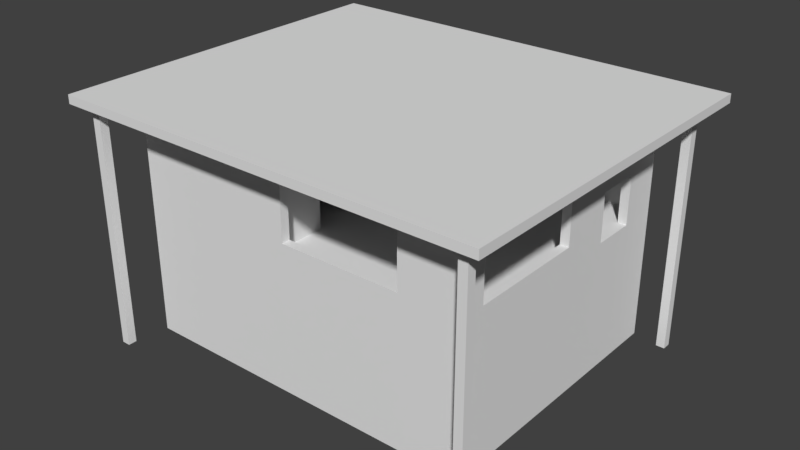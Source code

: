 # Source: Tea_0_Clip.blend  (saved by Blender 2.79.0; exported with 4.5.12 LTS)
import bpy
from mathutils import Matrix  # noqa: F401  (used for matrix-valued properties, if any)

bpy.ops.wm.read_factory_settings(use_empty=True)
scene = bpy.context.scene
scene.name = 'Scene'

# ---- collections
col_collection_1 = bpy.data.collections.new('Collection 1'); scene.collection.children.link(col_collection_1)

# ---- materials (node trees are filled in below, after node groups)
mat_material = bpy.data.materials.new('Material')
mat_material.alpha_threshold = 0.0
mat_material.use_transparent_shadow = False
mat_material.roughness = 0.5
mat_material.line_color = (0.0, 0.0, 0.0, 1.0)

# ---- material node trees

# ---- world
world_world = bpy.data.worlds.new('World'); scene.world = world_world
world_world.color = (0.05088, 0.05088, 0.05088)
world_world.use_sun_shadow = False
world_world.sun_shadow_jitter_overblur = 0.0
world_world.cycles.sampling_method = 'MANUAL'

# ---- meshes
me_cube = bpy.data.meshes.new('Cube')
me_cube.from_pydata([(10.0, 8.0, -0.25), (10.0, -8.0, -0.25), (-10.0, -8.0, -0.25), (-10.0, 8.0, -0.25), (10.0, 8.0, 0.25), (10.0, -8.0, 0.25), (-10.0, -8.0, 0.25), (-10.0, 8.0, 0.25), (10.0, 7.5, -0.25), (-10.0, 7.5, -0.25), (10.0, 7.5, 0.25), (-10.0, 7.5, 0.25), (10.0, -7.5, -0.25), (10.0, -7.5, 0.25), (-10.0, -7.5, -0.25), (-10.0, -7.5, 0.25), (9.5, 8.0, -0.25), (9.5, -8.0, -0.25), (9.5, 8.0, 0.25), (9.5, -8.0, 0.25), (9.5, 7.5, 0.25), (9.5, 7.5, -0.25), (9.5, -7.5, 0.25), (9.5, -7.5, -0.25), (-9.5, 8.0, -0.25), (-9.5, -8.0, -0.25), (-9.5, 8.0, 0.25), (-9.5, -8.0, 0.25), (-9.5, 7.5, -0.25), (-9.5, -7.5, -0.25), (-9.5, 7.5, 0.25), (-9.5, -7.5, 0.25), (-10.0, 4.5, -0.25), (-10.0, 4.5, 0.25), (10.0, 4.5, -0.25), (10.0, 4.5, 0.25), (9.5, 4.5, -0.25), (9.5, 4.5, 0.25), (-9.5, 4.5, -0.25), (-9.5, 4.5, 0.25), (-10.0, 5.75, -0.25), (-10.0, 5.75, 0.25), (9.5, 5.75, -0.25), (-9.5, 5.75, -0.25), (10.0, 5.75, -0.25), (10.0, 5.75, 0.25), (9.5, 5.75, 0.25), (-9.5, 5.75, 0.25), (10.0, 3.25, -0.25), (10.0, 3.25, 0.25), (9.5, 3.25, 0.25), (-9.5, 3.25, 0.25), (-10.0, 3.25, -0.25), (-10.0, 3.25, 0.25), (9.5, 3.25, -0.25), (-9.5, 3.25, -0.25), (10.0, -7.5, 1.25), (10.0, -8.0, 1.25), (-9.5, 8.0, 1.25), (-10.0, 8.0, 1.25), (-9.5, -8.0, 1.25), (-10.0, -8.0, 1.25), (-10.0, 7.5, 1.25), (10.0, 8.0, 1.25), (10.0, 7.5, 1.25), (-10.0, 5.75, 1.25), (9.5, 7.5, 1.25), (10.0, 3.25, 1.25), (-10.0, -7.5, 1.25), (9.5, -7.5, 1.25), (9.5, 8.0, 1.25), (9.5, -8.0, 1.25), (-9.5, 7.5, 1.25), (-9.5, -7.5, 1.25), (9.5, 3.25, 1.25), (-9.5, 3.25, 1.25), (-10.0, 3.25, 1.25), (-9.5, 5.75, 1.25), (10.0, 5.75, 1.25), (9.5, 5.75, 1.25), (10.0, 0.25, -0.25), (10.0, 0.25, 0.25), (9.5, 0.25, 0.25), (-9.5, 0.25, 0.25), (-10.0, 0.25, -0.25), (-10.0, 0.25, 0.25), (9.5, 0.25, -0.25), (-9.5, 0.25, -0.25), (10.0, 0.25, 1.25), (9.5, 0.25, 1.25), (-9.5, 0.25, 1.25), (-10.0, 0.25, 1.25), (10.0, -6.5, -0.25), (10.0, -6.5, 0.25), (9.5, -6.5, 0.25), (-9.5, -6.5, 0.25), (10.0, -6.5, 1.25), (9.5, -6.5, 1.25), (-9.5, -6.5, 1.25), (-10.0, -6.5, -0.25), (-10.0, -6.5, 0.25), (9.5, -6.5, -0.25), (-9.5, -6.5, -0.25), (-10.0, -6.5, 1.25), (6.5, 7.5, 0.25), (6.5, -7.5, 0.25), (6.5, 8.0, -0.25), (6.5, -8.0, -0.25), (6.5, 8.0, 0.25), (6.5, -8.0, 0.25), (6.5, 7.5, -0.25), (6.5, -7.5, -0.25), (6.5, 4.5, 0.25), (6.5, 5.75, 0.25), (6.5, 3.25, 0.25), (6.5, 7.5, 1.25), (6.5, -7.5, 1.25), (6.5, 8.0, 1.25), (6.5, -8.0, 1.25), (6.5, 0.25, 0.25), (6.5, -6.5, 0.25), (-1.5, 8.0, -0.25), (-1.5, -8.0, -0.25), (-1.5, 8.0, 0.25), (-1.5, -8.0, 0.25), (-1.5, 7.5, -0.25), (-1.5, -7.5, -0.25), (-1.5, 8.0, 1.25), (-1.5, -8.0, 1.25), (-1.5, 7.5, 0.25), (-1.5, -7.5, 0.25), (-1.5, 4.5, 0.25), (-1.5, 5.75, 0.25), (-1.5, 3.25, 0.25), (-1.5, 7.5, 1.25), (-1.5, -7.5, 1.25), (-1.5, 0.25, 0.25), (-1.5, -6.5, 0.25), (-2.0, 8.0, -0.25), (-2.0, -8.0, -0.25), (-2.0, 8.0, 0.25), (-2.0, -8.0, 0.25), (-2.0, 7.5, -0.25), (-2.0, -7.5, -0.25), (-2.0, 8.0, 1.25), (-2.0, -8.0, 1.25), (-2.0, 7.5, 0.25), (-2.0, -7.5, 0.25), (-2.0, 4.5, 0.25), (-2.0, 5.75, 0.25), (-2.0, 3.25, 0.25), (-2.0, 7.5, 1.25), (-2.0, -7.5, 1.25), (-2.0, 0.25, 0.25), (-2.0, -6.5, 0.25), (-10.0, -3.125, -0.25), (-10.0, -3.125, 0.25), (9.5, -3.125, -0.25), (-9.5, -3.125, -0.25), (-10.0, -3.125, 1.25), (10.0, -3.125, -0.25), (10.0, -3.125, 0.25), (9.5, -3.125, 0.25), (-9.5, -3.125, 0.25), (10.0, -3.125, 1.25), (9.5, -3.125, 1.25), (-9.5, -3.125, 1.25), (6.5, -3.125, 0.25), (-1.5, -3.125, 0.25), (-2.0, -3.125, 0.25), (-10.0, -1.874, -0.25), (-10.0, -1.874, 0.25), (9.5, -1.874, -0.25), (-9.5, -1.874, -0.25), (-10.0, -1.874, 1.25), (10.0, -1.875, -0.25), (10.0, -1.875, 0.25), (9.5, -1.875, 0.25), (-9.5, -1.875, 0.25), (10.0, -1.875, 1.25), (9.5, -1.875, 1.25), (-9.5, -1.875, 1.25), (6.5, -1.875, 0.25), (-1.5, -1.875, 0.25), (-2.0, -1.875, 0.25), (10.0, -4.375, -0.25), (10.0, -4.376, 0.25), (9.5, -4.376, 0.25), (-9.5, -4.375, 0.25), (10.0, -4.376, 1.25), (9.5, -4.376, 1.25), (-9.5, -4.375, 1.25), (6.5, -4.376, 0.25), (-1.5, -4.375, 0.25), (-2.0, -4.375, 0.25), (-10.0, -4.375, -0.25), (-10.0, -4.375, 0.25), (9.5, -4.375, -0.25), (-9.5, -4.375, -0.25), (-10.0, -4.375, 1.25), (10.0, -7.5, 3.0), (10.0, -8.0, 3.0), (-9.5, 8.0, 3.0), (-10.0, 8.0, 3.0), (-9.5, -8.0, 3.0), (-10.0, -8.0, 3.0), (-10.0, 7.5, 3.0), (10.0, 8.0, 3.0), (10.0, 7.5, 3.0), (-10.0, 5.75, 3.0), (9.5, 7.5, 3.0), (10.0, -6.5, 3.0), (-10.0, -7.5, 3.0), (9.5, -7.5, 3.0), (9.5, 8.0, 3.0), (9.5, -8.0, 3.0), (6.5, 7.5, 3.0), (6.5, -7.5, 3.0), (9.5, -6.5, 3.0), (-2.0, 8.0, 3.0), (-2.0, -8.0, 3.0), (-9.5, 7.5, 3.0), (-9.5, -7.5, 3.0), (-9.5, -6.5, 3.0), (10.0, 5.75, 3.0), (9.5, 5.75, 3.0), (-9.5, 5.75, 3.0), (-10.0, 0.25, 3.0), (-10.0, 3.25, 3.0), (9.5, 3.25, 3.0), (10.0, 3.25, 3.0), (-9.5, 3.25, 3.0), (10.0, 0.25, 3.0), (9.5, 0.25, 3.0), (-9.5, 0.25, 3.0), (-10.0, -1.874, 3.0), (-9.5, -4.375, 3.0), (-10.0, -6.5, 3.0), (6.5, 8.0, 3.0), (6.5, -8.0, 3.0), (-2.0, 7.5, 3.0), (-1.5, 7.5, 3.0), (-2.0, -7.5, 3.0), (-1.5, -7.5, 3.0), (-1.5, -8.0, 3.0), (-1.5, 8.0, 3.0), (-10.0, -4.375, 3.0), (-10.0, -3.125, 3.0), (-9.5, -1.875, 3.0), (-9.5, -3.125, 3.0), (10.0, -7.5, 3.5), (10.0, -8.0, 3.5), (-9.5, 8.0, 3.5), (-10.0, 8.0, 3.5), (-9.5, -8.0, 3.5), (-10.0, -8.0, 3.5), (-10.0, 7.5, 3.5), (10.0, 8.0, 3.5), (10.0, 7.5, 3.5), (-10.0, 5.75, 3.5), (9.5, 7.5, 3.5), (10.0, -6.5, 3.5), (-10.0, -7.5, 3.5), (9.5, -7.5, 3.5), (9.5, 8.0, 3.5), (9.5, -8.0, 3.5), (6.5, 7.5, 3.5), (6.5, -7.5, 3.5), (9.5, -6.5, 3.5), (-2.0, 8.0, 3.5), (-2.0, -8.0, 3.5), (-9.5, 7.5, 3.5), (-9.5, -7.5, 3.5), (-9.5, -6.5, 3.5), (10.0, 5.75, 3.5), (9.5, 5.75, 3.5), (-9.5, 5.75, 3.5), (-10.0, 0.25, 3.5), (-10.0, 3.25, 3.5), (9.5, 3.25, 3.5), (10.0, 3.25, 3.5), (-9.5, 3.25, 3.5), (10.0, 0.25, 3.5), (9.5, 0.25, 3.5), (-9.5, 0.25, 3.5), (-10.0, -1.874, 3.5), (-9.5, -4.375, 3.5), (-10.0, -6.5, 3.5), (6.5, 8.0, 3.5), (6.5, -8.0, 3.5), (-2.0, 7.5, 3.5), (-1.5, 7.5, 3.5), (-2.0, -7.5, 3.5), (-1.5, -7.5, 3.5), (-1.5, -8.0, 3.5), (-1.5, 8.0, 3.5), (-10.0, -4.375, 3.5), (-10.0, -3.125, 3.5), (-9.5, -1.875, 3.5), (-9.5, -3.125, 3.5), (10.0, -7.5, 5.5), (10.0, -8.0, 5.5), (-9.5, 8.0, 5.5), (-10.0, 8.0, 5.5), (-9.5, -8.0, 5.5), (-10.0, -8.0, 5.5), (-10.0, 7.5, 5.5), (10.0, 8.0, 5.5), (10.0, 7.5, 5.5), (-10.0, 5.75, 5.5), (9.5, 7.5, 5.5), (-10.0, -7.5, 5.5), (9.5, -7.5, 5.5), (9.5, 8.0, 5.5), (9.5, -8.0, 5.5), (6.5, 7.5, 5.5), (-2.0, 8.0, 5.5), (-2.0, -8.0, 5.5), (-9.5, 7.5, 5.5), (-9.5, -7.5, 5.5), (-9.5, -6.5, 5.5), (10.0, 5.75, 5.5), (9.5, 5.75, 5.5), (-9.5, 5.75, 5.5), (-10.0, 0.25, 5.5), (-10.0, 3.25, 5.5), (9.5, 3.25, 5.5), (10.0, 3.25, 5.5), (-9.5, 3.25, 5.5), (10.0, 0.25, 5.5), (9.5, 0.25, 5.5), (-9.5, 0.25, 5.5), (-10.0, -1.874, 5.5), (-9.5, -4.375, 5.5), (-10.0, -6.5, 5.5), (6.5, 8.0, 5.5), (-2.0, 7.5, 5.5), (-1.5, 7.5, 5.5), (-2.0, -7.5, 5.5), (-1.5, -7.5, 5.5), (-1.5, -8.0, 5.5), (-1.5, 8.0, 5.5), (-10.0, -4.375, 5.5), (-10.0, -3.125, 5.5), (-9.5, -1.875, 5.5), (-9.5, -3.125, 5.5), (10.0, -7.5, 6.0), (10.0, -8.0, 6.0), (-9.5, 8.0, 6.0), (-10.0, 8.0, 6.0), (-9.5, -8.0, 6.0), (-10.0, -8.0, 6.0), (-10.0, 7.5, 6.0), (10.0, 8.0, 6.0), (10.0, 7.5, 6.0), (-10.0, 5.75, 6.0), (9.5, 7.5, 6.0), (-10.0, -7.5, 6.0), (9.5, -7.5, 6.0), (9.5, 8.0, 6.0), (9.5, -8.0, 6.0), (6.5, 7.5, 6.0), (-2.0, 8.0, 6.0), (-2.0, -8.0, 6.0), (-9.5, 7.5, 6.0), (-9.5, -7.5, 6.0), (-9.5, -6.5, 6.0), (10.0, 5.75, 6.0), (9.5, 5.75, 6.0), (-9.5, 5.75, 6.0), (-10.0, 0.25, 6.0), (-10.0, 3.25, 6.0), (9.5, 3.25, 6.0), (10.0, 3.25, 6.0), (-9.5, 3.25, 6.0), (10.0, 0.25, 6.0), (9.5, 0.25, 6.0), (-9.5, 0.25, 6.0), (-10.0, -1.874, 6.0), (-9.5, -4.375, 6.0), (-10.0, -6.5, 6.0), (6.5, 8.0, 6.0), (-2.0, 7.5, 6.0), (-1.5, 7.5, 6.0), (-2.0, -7.5, 6.0), (-1.5, -7.5, 6.0), (-1.5, -8.0, 6.0), (-1.5, 8.0, 6.0), (-10.0, -4.375, 6.0), (-10.0, -3.125, 6.0), (-9.5, -1.875, 6.0), (-9.5, -3.125, 6.0), (9.5, -6.5, 5.5), (10.0, -6.5, 5.5), (9.5, -6.5, 6.0), (10.0, -6.5, 6.0), (6.5, -8.0, 5.5), (6.5, -8.0, 6.0), (6.5, -7.5, 5.5), (6.5, -7.5, 6.0), (6.5, 8.0, 4.335), (6.5, 7.5, 4.335), (-1.5, 8.0, 4.335), (-1.5, 7.5, 4.335), (-1.5, -7.5, 4.335), (-1.5, -8.0, 4.335), (6.5, -7.5, 4.335), (6.5, -8.0, 4.335), (9.5, 0.25, 4.335), (10.0, 0.25, 4.335), (9.5, -6.5, 4.335), (10.0, -6.5, 4.335), (-2.0, 4.5, 3.0), (-1.5, 4.5, 3.0), (-2.0, 5.75, 3.0), (-1.5, 5.75, 3.0), (-2.0, 3.25, 3.0), (-1.5, 3.25, 3.0), (-2.0, 0.25, 3.0), (-1.5, 0.25, 3.0), (-2.0, -6.5, 3.0), (-1.5, -6.5, 3.0), (-1.5, -4.375, 3.0), (-2.0, -4.375, 3.0), (-1.5, -1.875, 3.0), (-2.0, -1.875, 3.0), (-2.0, 4.5, 3.5), (-1.5, 4.5, 3.5), (-2.0, 5.75, 3.5), (-1.5, 5.75, 3.5), (-2.0, 3.25, 3.5), (-1.5, 3.25, 3.5), (-2.0, 0.25, 3.5), (-1.5, 0.25, 3.5), (-2.0, -6.5, 3.5), (-1.5, -6.5, 3.5), (-1.5, -4.375, 3.5), (-2.0, -4.375, 3.5), (-1.5, -1.875, 3.5), (-2.0, -1.875, 3.5), (-2.0, 7.5, 5.997), (-1.5, 7.5, 5.997), (-2.0, -7.5, 5.997), (-1.5, -7.5, 5.997), (-2.0, 4.5, 5.997), (-1.5, 4.5, 5.997), (-2.0, 5.75, 5.997), (-1.5, 5.75, 5.997), (-2.0, 3.25, 5.997), (-1.5, 3.25, 5.997), (-2.0, 0.25, 5.997), (-1.5, 0.25, 5.997), (-2.0, -6.5, 5.997), (-1.5, -6.5, 5.997), (-1.5, -4.375, 5.997), (-2.0, -4.375, 5.997), (-1.5, -1.832, 5.997), (-2.0, -1.832, 5.997), (-2.0, -1.833, 3.0), (-1.5, -1.833, 3.0), (-2.0, -1.833, 3.5), (-1.5, -1.833, 3.5), (-2.0, -4.375, 6.003), (-1.5, -4.375, 6.003), (-2.0, -1.833, 6.003), (-1.5, -1.833, 6.003), (-0.5, -7.5, 1.25), (-0.5, -8.0, 1.25), (-0.5, 8.0, 1.25), (-0.5, 7.5, 1.25), (-0.5, 7.5, 3.5), (-0.5, 7.5, 3.0), (-0.5, 8.0, 3.0), (-0.5, 8.0, 3.5), (-0.5, -7.5, 3.0), (-0.5, -8.0, 3.0), (-0.5, -8.0, 3.5), (-0.5, -7.5, 3.5), (-0.5, -7.5, 5.5), (-0.5, -8.0, 5.5), (-0.5, 8.0, 5.5), (-0.5, 7.5, 5.5), (10.0, -7.5, 6.5), (10.0, -8.0, 6.5), (-9.5, 8.0, 6.5), (-10.0, 8.0, 6.5), (-10.0, -8.0, 6.5), (10.0, 8.0, 6.5), (10.0, 7.5, 6.5), (9.5, 8.0, 6.5), (6.5, -7.5, 6.5), (-2.0, 8.0, 6.5), (10.0, 5.75, 6.5), (10.0, 3.25, 6.5), (10.0, 0.25, 6.5), (6.5, 8.0, 6.5), (6.5, -8.0, 6.5), (-2.0, -7.5, 6.5), (-1.5, -7.5, 6.5), (-1.5, 8.0, 6.5), (10.0, -6.5, 6.5), (-2.0, -7.5, 6.497), (-1.5, -7.5, 6.497), (9.535, -6.5, 6.0), (9.535, -7.5, 6.0), (9.535, 7.5, 6.0), (9.535, 5.75, 6.0), (9.535, 3.25, 6.0), (9.535, 0.25, 6.0), (9.535, -4.376, 6.0), (9.535, -1.875, 6.0), (9.535, -3.125, 6.0), (0.01754, -7.5, 6.0), (0.01754, -4.376, 6.0), (0.01754, -3.125, 6.0), (0.01754, 3.25, 6.0), (0.01754, 0.25, 6.0), (0.01754, -1.875, 6.0), (0.01754, -6.5, 6.0), (-9.5, 10.5, 6.0), (-10.0, 10.5, 6.0), (10.0, 10.5, 6.0), (9.5, 10.5, 6.0), (-2.0, 10.5, 6.0), (-2.0, 10.5, 6.5), (-9.5, 10.5, 6.5), (6.5, 10.5, 6.0), (-1.5, 10.5, 6.0), (9.5, 10.5, 6.5), (6.5, 10.5, 6.5), (-10.0, 10.5, 6.5), (10.0, 10.5, 6.5), (-1.5, 10.5, 6.5), (-12.5, 7.5, 6.0), (-12.5, 8.0, 6.0), (-12.5, 5.75, 6.0), (-12.5, -8.0, 6.0), (-12.5, -7.5, 6.0), (-12.5, 0.25, 6.0), (-12.5, 3.25, 6.0), (-12.5, -1.874, 6.0), (-12.5, -6.5, 6.0), (-12.5, -4.375, 6.0), (-12.5, -3.125, 6.0), (-12.5, 7.5, 6.5), (-12.5, 8.0, 6.5), (-12.5, 5.75, 6.5), (-12.5, -8.0, 6.5), (-12.5, -7.5, 6.5), (-12.5, 0.25, 6.5), (-12.5, 3.25, 6.5), (-12.5, -1.874, 6.5), (-12.5, -6.5, 6.5), (-12.5, -4.375, 6.5), (-12.5, -3.125, 6.5), (-9.5, -10.5, 6.0), (-10.0, -10.5, 6.0), (10.0, -10.5, 6.0), (9.5, -10.5, 6.0), (-9.5, -10.5, 6.5), (-2.0, -10.5, 6.0), (-2.0, -10.5, 6.5), (9.5, -10.5, 6.5), (-1.5, -10.5, 6.0), (6.5, -10.5, 6.0), (-1.5, -10.5, 6.5), (6.5, -10.5, 6.5), (-10.0, -10.5, 6.5), (10.0, -10.5, 6.5), (12.5, -7.5, 6.0), (12.5, -8.0, 6.0), (12.5, 8.0, 6.0), (12.5, 7.5, 6.0), (12.5, 5.75, 6.5), (12.5, 5.75, 6.0), (12.5, 3.25, 6.0), (12.5, 0.25, 6.0), (12.5, -6.5, 6.0), (12.5, -7.5, 6.5), (12.5, -8.0, 6.5), (12.5, 8.0, 6.5), (12.5, 7.5, 6.5), (12.5, 3.25, 6.5), (12.5, 0.25, 6.5), (12.5, -6.5, 6.5), (-12.5, -10.5, 6.5), (-12.5, -10.5, 6.0), (-12.5, 10.5, 6.0), (-12.5, 10.5, 6.5), (12.5, 10.5, 6.0), (12.5, 10.5, 6.5), (12.5, -10.5, 6.0), (12.5, -10.5, 6.5), (10.0, -7.5, -7.25), (10.0, -8.0, -7.25), (-9.5, 8.0, -7.25), (-10.0, 8.0, -7.25), (-9.5, -8.0, -7.25), (-10.0, -8.0, -7.25), (-10.0, 7.5, -7.25), (10.0, 8.0, -7.25), (10.0, 7.5, -7.25), (-10.0, 5.75, -7.25), (10.0, -6.5, -7.25), (-10.0, -7.5, -7.25), (9.5, 8.0, -7.25), (9.5, -8.0, -7.25), (-2.0, 8.0, -7.25), (-2.0, -8.0, -7.25), (-10.0, 3.25, -7.25), (-10.0, 4.5, -7.25), (10.0, 5.75, -7.25), (10.0, 4.5, -7.25), (10.0, 3.25, -7.25), (-10.0, 0.25, -7.25), (10.0, 0.25, -7.25), (-10.0, -1.874, -7.25), (10.0, -4.375, -7.25), (-10.0, -6.5, -7.25), (6.5, 8.0, -7.25), (6.5, -8.0, -7.25), (-1.5, 8.0, -7.25), (-1.5, -8.0, -7.25), (-10.0, -4.375, -7.25), (-10.0, -3.125, -7.25), (10.0, -1.875, -7.25), (10.0, -3.125, -7.25), (10.0, 9.5, 6.0), (12.5, 9.5, 6.5), (12.5, 9.5, 6.0), (11.5, 8.0, 6.0), (11.5, 7.5, 6.0), (11.5, 5.75, 6.0), (11.5, 10.5, 6.0), (11.5, 10.5, 6.5), (11.5, 9.5, 6.0), (10.75, 7.5, 6.0), (10.75, 8.0, 6.0), (10.75, 5.75, 6.0), (10.75, 10.5, 6.0), (10.75, 10.5, 6.5), (10.75, 9.5, 6.0), (10.0, 8.75, 6.0), (12.5, 8.75, 6.5), (12.5, 8.75, 6.0), (11.5, 8.75, 6.0), (10.75, 8.75, 6.0), (11.0, 9.25, 6.0), (11.5, 9.25, 6.0), (11.0, 8.75, 6.0), (11.0, 9.25, -1.0), (11.5, 9.25, -1.0), (11.5, 8.75, -1.0), (11.0, 8.75, -1.0), (9.5, -9.0, 6.0), (10.0, -9.0, 6.0), (6.5, -9.0, 6.0), (12.5, -9.0, 6.0), (12.5, -9.0, 6.5), (10.0, -9.75, 6.0), (6.5, -9.75, 6.0), (12.5, -9.75, 6.0), (9.5, -9.75, 6.0), (12.5, -9.75, 6.5), (11.5, -8.0, 6.0), (11.5, -10.5, 6.0), (11.5, -10.5, 6.5), (11.5, -8.0, 6.5), (11.5, -9.25, 6.0), (11.5, -9.75, 6.0), (10.75, -10.5, 6.0), (10.75, -10.5, 6.5), (10.75, -8.0, 6.0), (10.75, -8.0, 6.5), (11.0, -9.25, 6.0), (11.0, -9.75, 6.0), (11.0, -9.25, -1.0), (11.5, -9.25, -1.0), (11.0, -9.75, -1.0), (11.5, -9.75, -1.0), (-11.0, -6.5, 6.0), (-11.0, -4.375, 6.0), (-11.0, -3.125, 6.0), (-11.0, -1.874, 6.0), (-11.0, 0.25, 6.0), (-11.0, -8.0, 6.0), (-11.0, 3.25, 6.0), (-11.0, -7.5, 6.0), (-11.0, -10.5, 6.5), (-11.0, -10.5, 6.0), (-11.75, -6.5, 6.0), (-11.75, -1.874, 6.0), (-11.75, -4.375, 6.0), (-11.75, -3.125, 6.0), (-11.75, 0.25, 6.0), (-11.75, -8.0, 6.0), (-11.75, 3.25, 6.0), (-11.75, -7.5, 6.0), (-11.75, -10.5, 6.5), (-11.75, -10.5, 6.0), (-10.0, -9.0, 6.5), (-10.0, -9.0, 6.0), (-12.5, -9.0, 6.5), (-12.5, -9.0, 6.0), (-11.25, -9.25, 6.0), (-11.75, -9.25, 6.0), (-10.0, -9.75, 6.5), (-12.5, -9.75, 6.5), (-12.5, -9.75, 6.0), (-11.25, -9.75, 6.0), (-11.75, -9.75, 6.0), (-10.0, -9.75, 6.0), (-11.25, -9.25, -1.0), (-11.75, -9.25, -1.0), (-11.25, -9.75, -1.0), (-11.75, -9.75, -1.0), (-10.0, 9.5, 6.0), (-9.5, 9.5, 6.0), (-1.5, 9.5, 6.0), (-2.0, 9.5, 6.0), (-12.5, 9.5, 6.0), (-12.5, 9.5, 6.5), (-10.0, 8.75, 6.0), (-9.5, 8.75, 6.0), (-12.5, 8.75, 6.0), (-1.5, 8.75, 6.0), (-2.0, 8.75, 6.0), (-12.5, 8.75, 6.5), (-11.0, 10.5, 6.5), (-11.0, 10.5, 6.0), (-11.0, 8.0, 6.0), (-11.25, 9.25, 6.0), (-11.25, 8.75, 6.0), (-11.75, 10.5, 6.5), (-11.75, 10.5, 6.0), (-11.75, 8.0, 6.0), (-11.75, 9.25, 6.0), (-11.75, 8.75, 6.0), (-11.25, 8.75, -1.0), (-11.25, 9.25, -1.0), (-11.75, 9.25, -1.0), (-11.75, 8.75, -1.0), (-0.65, -7.603, 4.456), (-0.65, -7.403, 4.456), (-0.65, -7.603, 4.606), (-0.65, -7.403, 4.606), (11.0, -9.25, -8.0), (11.5, -9.25, -8.0), (11.0, -9.75, -8.0), (11.5, -9.75, -8.0), (11.0, 9.25, -8.0), (11.5, 9.25, -8.0), (11.5, 8.75, -8.0), (11.0, 8.75, -8.0), (-11.25, 8.75, -8.0), (-11.25, 9.25, -8.0), (-11.75, 9.25, -8.0), (-11.75, 8.75, -8.0), (-11.25, -9.25, -8.0), (-11.75, -9.25, -8.0), (-11.25, -9.75, -8.0), (-11.75, -9.75, -8.0)], [(42, 21), (142, 28), (143, 29), (43, 28), (54, 36), (55, 38), (36, 42), (38, 43), (86, 54), (87, 55), (172, 86), (173, 87), (23, 101), (29, 102), (21, 110), (23, 111), (110, 125), (111, 126), (125, 142), (126, 143), (197, 157), (198, 158), (157, 172), (158, 173), (101, 197), (102, 198), (502, 443), (385, 498), (482, 483), (484, 485), (487, 488), (487, 489), (491, 484), (488, 492), (493, 494), (489, 495), (499, 491), (500, 494), (384, 497), (387, 499), (492, 367), (442, 501), (483, 347), (349, 485), (486, 351), (395, 500), (493, 373), (673, 667), (667, 664), (483, 673), (673, 672), (700, 701), (706, 711), (490, 399), (496, 397), (500, 482), (492, 493), (499, 495), (667, 579)], [(12, 13, 5, 1), (25, 27, 6, 2), (9, 11, 7, 3), (26, 24, 3, 7), (40, 41, 11, 9), (0, 4, 10, 8), (11, 41, 65, 62), (2, 6, 15, 14), (92, 93, 13, 12), (94, 22, 69, 97), (45, 10, 64, 78), (4, 0, 16, 18), (1, 5, 19, 17), (10, 4, 63, 64), (154, 95, 31, 147), (140, 138, 24, 26), (139, 141, 27, 25), (81, 49, 67, 88), (149, 47, 39, 148), (45, 46, 37, 35), (44, 45, 35, 34), (52, 53, 33, 32), (8, 10, 45, 44), (147, 31, 73, 152), (7, 11, 62, 59), (146, 30, 47, 149), (32, 33, 41, 40), (84, 85, 53, 52), (148, 39, 51, 150), (35, 37, 50, 49), (34, 35, 49, 48), (4, 18, 70, 63), (20, 46, 79, 66), (5, 13, 56, 57), (100, 15, 68, 103), (15, 6, 61, 68), (83, 51, 75, 90), (19, 5, 57, 71), (47, 30, 72, 77), (140, 26, 58, 144), (26, 7, 59, 58), (53, 51, 39, 47, 41, 33), (104, 20, 66, 115), (109, 19, 71, 118), (6, 27, 60, 61), (178, 83, 90, 181), (53, 85, 91, 76), (170, 171, 85, 84), (176, 81, 88, 179), (150, 51, 83, 153), (50, 82, 89, 74), (48, 49, 81, 80), (13, 93, 96, 56), (14, 15, 100, 99), (31, 95, 98, 73), (196, 100, 103, 199), (189, 190, 97, 96), (194, 188, 95, 154), (187, 94, 97, 190), (185, 186, 93, 92), (187, 192, 120, 94), (50, 114, 119, 82), (124, 109, 118, 128), (129, 104, 115, 134), (18, 108, 117, 70), (37, 112, 114, 50), (20, 104, 113, 46), (22, 105, 116, 69), (46, 113, 112, 37), (17, 19, 109, 107), (18, 16, 106, 108), (94, 120, 105, 22), (141, 124, 128, 145), (192, 193, 137, 120), (114, 133, 136, 119), (108, 123, 127, 117), (116, 135, 128, 118), (117, 127, 134, 115), (112, 131, 133, 114), (104, 129, 132, 113), (105, 130, 135, 116), (113, 132, 131, 112), (107, 109, 124, 122), (108, 106, 121, 123), (120, 137, 130, 105), (27, 141, 145, 60), (30, 146, 151, 72), (148, 150, 416, 412), (123, 140, 144, 127), (153, 184, 425, 418), (131, 132, 415, 413), (149, 148, 412, 414), (122, 124, 141, 139), (123, 121, 138, 140), (183, 136, 419, 424), (183, 184, 169, 168), (182, 183, 168, 167), (177, 182, 167, 162), (175, 176, 161, 160), (177, 162, 165, 180), (184, 178, 163, 169), (179, 180, 165, 164), (171, 156, 159, 174), (186, 161, 164, 189), (195, 196, 156, 155), (188, 163, 166, 191), (85, 171, 174, 91), (88, 89, 180, 179), (153, 83, 178, 184), (82, 177, 180, 89), (80, 81, 176, 175), (82, 119, 182, 177), (119, 136, 183, 182), (161, 176, 179, 164), (155, 156, 171, 170), (163, 178, 181, 166), (95, 188, 191, 98), (99, 100, 196, 195), (93, 186, 189, 96), (168, 169, 194, 193), (167, 168, 193, 192), (162, 167, 192, 187), (160, 161, 186, 185), (162, 187, 190, 165), (169, 163, 188, 194), (164, 165, 190, 189), (156, 196, 199, 159), (174, 159, 247, 235), (88, 67, 230, 232), (62, 65, 209, 206), (117, 115, 216, 238), (60, 145, 220, 204), (64, 63, 207, 208), (116, 118, 239, 217), (144, 58, 202, 219), (166, 181, 248, 249), (59, 62, 206, 203), (118, 71, 215, 239), (159, 199, 246, 247), (76, 91, 227, 228), (61, 60, 204, 205), (70, 117, 238, 214), (58, 59, 203, 202), (97, 69, 213, 218), (242, 222, 272, 292), (226, 221, 271, 276), (237, 212, 262, 287), (216, 210, 260, 266), (221, 240, 290, 271), (210, 225, 275, 260), (223, 236, 286, 273), (215, 201, 251, 265), (220, 244, 294, 270), (224, 208, 258, 274), (207, 214, 264, 257), (245, 219, 269, 295), (246, 237, 287, 296), (233, 232, 282, 283), (295, 341, 480, 473), (236, 249, 299, 286), (227, 235, 285, 277), (212, 205, 255, 262), (291, 241, 471, 470), (222, 223, 273, 272), (74, 89, 233, 229), (181, 90, 234, 248), (56, 96, 211, 200), (90, 75, 231, 234), (73, 98, 223, 222), (68, 61, 205, 212), (91, 174, 235, 227), (191, 166, 249, 236), (293, 339, 478, 477), (89, 88, 232, 233), (199, 103, 237, 246), (127, 144, 219, 245), (63, 70, 214, 207), (78, 64, 208, 224), (145, 128, 244, 220), (71, 57, 201, 215), (98, 191, 236, 223), (66, 79, 225, 210), (72, 151, 240, 221), (115, 66, 210, 216), (103, 68, 212, 237), (77, 72, 221, 226), (152, 73, 222, 242), (69, 116, 217, 213), (96, 97, 218, 211), (57, 56, 200, 201), (298, 284, 331, 344), (279, 283, 330, 326), (285, 297, 343, 332), (282, 280, 327, 329), (256, 259, 309, 306), (288, 266, 315, 335), (254, 270, 317, 304), (258, 257, 307, 308), (267, 289, 396, 398), (269, 252, 302, 316), (299, 298, 344, 345), (253, 256, 306, 303), (289, 265, 314, 396), (297, 296, 342, 343), (278, 277, 324, 325), (255, 254, 304, 305), (264, 288, 335, 313), (213, 217, 267, 263), (211, 218, 268, 261), (201, 200, 250, 251), (218, 213, 263, 268), (202, 203, 253, 252), (214, 238, 288, 264), (205, 204, 254, 255), (228, 227, 277, 278), (247, 246, 296, 297), (239, 215, 265, 289), (203, 206, 256, 253), (249, 248, 298, 299), (219, 202, 252, 269), (217, 239, 289, 267), (208, 207, 257, 258), (204, 220, 270, 254), (238, 216, 266, 288), (206, 209, 259, 256), (232, 230, 280, 282), (235, 247, 297, 285), (229, 233, 283, 279), (248, 234, 284, 298), (200, 211, 261, 250), (234, 231, 281, 284), (392, 312, 358, 394), (301, 300, 346, 347), (312, 398, 399, 358), (338, 319, 365, 384), (323, 318, 364, 369), (334, 311, 357, 380), (315, 310, 356, 361), (318, 336, 382, 364), (310, 322, 368, 356), (320, 333, 379, 366), (314, 301, 347, 360), (317, 340, 386, 363), (321, 308, 354, 367), (307, 313, 359, 353), (341, 316, 362, 387), (342, 334, 380, 388), (250, 261, 393, 300), (284, 281, 328, 331), (272, 273, 320, 319), (262, 255, 305, 311), (277, 285, 332, 324), (286, 299, 345, 333), (241, 134, 469, 471), (283, 282, 329, 330), (296, 287, 334, 342), (295, 269, 316, 341), (257, 264, 313, 307), (274, 258, 308, 321), (270, 294, 340, 317), (265, 251, 301, 314), (273, 286, 333, 320), (260, 275, 322, 310), (271, 290, 336, 318), (266, 260, 310, 315), (287, 262, 311, 334), (276, 271, 318, 323), (292, 272, 319, 338), (263, 267, 398, 312), (261, 268, 392, 393), (251, 250, 300, 301), (268, 263, 312, 392), (252, 253, 303, 302), (516, 515, 507, 508), (302, 303, 349, 348), (313, 335, 381, 359), (305, 304, 350, 351), (325, 324, 370, 371), (343, 342, 388, 389), (396, 314, 360, 397), (303, 306, 352, 349), (345, 344, 390, 391), (316, 302, 348, 362), (308, 307, 353, 354), (304, 317, 363, 350), (381, 335, 341, 387), (306, 309, 355, 352), (329, 327, 373, 375), (332, 343, 389, 378), (326, 330, 376, 372), (344, 331, 377, 390), (300, 393, 395, 346), (331, 328, 374, 377), (319, 320, 366, 365), (311, 305, 351, 357), (324, 332, 378, 370), (333, 345, 391, 379), (224, 274, 280, 230), (229, 279, 275, 225), (274, 367, 373, 280), (279, 372, 368, 275), (386, 397, 564, 563), (209, 228, 371, 355), (231, 226, 369, 374), (315, 361, 383, 337), (315, 337, 403, 401), (376, 330, 392, 394), (392, 330, 408, 410), (329, 375, 395, 393), (386, 340, 396, 397), (339, 385, 399, 398), (341, 335, 400, 402), (396, 340, 405, 407), (339, 398, 406, 404), (329, 393, 411, 409), (420, 242, 292, 434), (415, 241, 291, 429), (414, 412, 426, 428), (417, 413, 427, 431), (240, 414, 428, 290), (419, 417, 431, 433), (133, 131, 413, 417), (194, 154, 420, 423), (137, 193, 422, 421), (146, 149, 414, 240), (132, 129, 241, 415), (150, 153, 418, 416), (154, 147, 242, 420), (136, 133, 417, 419), (130, 137, 421, 243), (293, 435, 453, 443), (438, 433, 451, 456), (427, 429, 447, 445), (434, 292, 442, 452), (429, 291, 441, 447), (428, 426, 444, 446), (431, 427, 445, 449), (413, 415, 429, 427), (424, 419, 433, 438), (243, 421, 435, 293), (418, 425, 439, 432), (423, 420, 434, 437), (416, 418, 432, 430), (421, 422, 436, 435), (412, 416, 430, 426), (432, 439, 457, 450), (437, 434, 452, 455), (430, 432, 450, 448), (435, 436, 454, 453), (426, 430, 448, 444), (433, 431, 449, 451), (290, 428, 446, 440), (423, 437, 460, 458), (436, 422, 459, 461), (551, 584, 583, 549), (460, 437, 462, 464), (436, 461, 465, 463), (471, 472, 473, 470), (475, 474, 477, 476), (467, 466, 474, 475), (469, 468, 472, 471), (476, 477, 478, 479), (470, 473, 480, 481), (244, 128, 467, 475), (337, 291, 470, 481), (294, 244, 475, 476), (245, 295, 473, 472), (135, 243, 474, 466), (127, 245, 472, 468), (340, 294, 476, 479), (243, 293, 477, 474), (662, 659, 557, 558), (694, 691, 540, 538), (352, 355, 535, 533), (369, 364, 505, 506), (693, 692, 542, 543), (692, 690, 541, 542), (350, 363, 560, 555), (349, 352, 533, 534), (513, 514, 511, 509), (514, 517, 510, 511), (512, 518, 503, 504), (517, 516, 508, 510), (374, 369, 506, 507), (518, 513, 509, 503), (366, 379, 513, 518), (390, 377, 516, 517), (365, 366, 518, 512), (391, 390, 517, 514), (379, 391, 514, 513), (377, 374, 515, 516), (395, 375, 576, 577), (631, 630, 571, 572), (381, 387, 527, 526), (717, 716, 520, 519), (375, 373, 575, 576), (373, 367, 574, 575), (527, 523, 524, 532), (526, 527, 532, 529), (523, 519, 525, 524), (522, 526, 529, 528), (519, 520, 530, 525), (521, 522, 528, 531), (359, 381, 526, 522), (718, 719, 523, 527), (353, 359, 522, 521), (719, 717, 519, 523), (539, 538, 549, 550), (534, 533, 544, 545), (543, 542, 553, 554), (533, 535, 546, 544), (540, 543, 554, 551), (537, 536, 547, 548), (538, 540, 551, 549), (542, 541, 552, 553), (535, 539, 550, 546), (541, 537, 548, 552), (696, 694, 538, 539), (355, 371, 539, 535), (691, 693, 543, 540), (697, 695, 536, 537), (690, 697, 537, 541), (560, 563, 565, 561), (555, 560, 561, 559), (564, 558, 562, 566), (563, 564, 566, 565), (556, 555, 559, 567), (558, 557, 568, 562), (660, 662, 558, 564), (668, 664, 570, 657), (363, 386, 563, 560), (351, 350, 555, 556), (574, 572, 581, 573), (575, 574, 573, 582), (570, 569, 578, 579), (572, 571, 580, 581), (577, 576, 583, 584), (576, 575, 582, 583), (569, 577, 584, 578), (346, 395, 577, 569), (632, 631, 572, 574), (347, 346, 569, 570), (699, 698, 585, 586), (707, 708, 586, 585), (709, 711, 556, 689), (720, 721, 588, 587), (733, 734, 587, 588), (737, 735, 534, 724), (633, 634, 590, 589), (628, 629, 589, 590), (641, 627, 521, 639), (661, 663, 592, 591), (666, 665, 591, 592), (16, 0, 600, 605), (34, 48, 613, 612), (107, 122, 622, 620), (2, 14, 604, 598), (121, 106, 619, 621), (92, 12, 593, 603), (8, 44, 611, 601), (99, 195, 623, 618), (160, 185, 617, 626), (40, 9, 599, 602), (0, 8, 601, 600), (32, 40, 602, 610), (9, 3, 596, 599), (17, 107, 620, 606), (80, 175, 625, 615), (25, 2, 598, 597), (106, 16, 605, 619), (3, 24, 595, 596), (12, 1, 594, 593), (84, 52, 609, 614), (1, 17, 606, 594), (138, 121, 621, 607), (122, 139, 608, 622), (48, 80, 615, 613), (170, 84, 614, 616), (24, 138, 607, 595), (139, 25, 597, 608), (195, 155, 624, 623), (185, 92, 603, 617), (175, 160, 626, 625), (14, 99, 618, 604), (52, 32, 610, 609), (44, 34, 612, 611), (155, 170, 616, 624), (646, 642, 627, 641), (643, 644, 629, 628), (644, 645, 635, 629), (629, 635, 633, 589), (639, 640, 634, 633), (638, 636, 631, 632), (636, 637, 630, 631), (354, 353, 637, 636), (367, 354, 636, 638), (521, 531, 640, 639), (635, 641, 639, 633), (630, 637, 646, 645), (571, 630, 645, 644), (580, 571, 644, 643), (637, 353, 642, 646), (649, 647, 650, 653), (646, 641, 647, 649), (641, 635, 648, 647), (653, 650, 750, 753), (647, 648, 651, 650), (645, 649, 653, 652), (648, 645, 652, 651), (570, 579, 658, 657), (669, 668, 657, 661), (397, 360, 654, 656), (360, 347, 655, 654), (665, 669, 661, 591), (657, 658, 663, 661), (656, 654, 662, 660), (654, 655, 659, 662), (670, 675, 669, 665), (669, 675, 678, 679), (671, 670, 665, 666), (674, 672, 664, 668), (655, 347, 672, 674), (568, 557, 670, 671), (659, 655, 674, 675), (557, 659, 675, 670), (677, 679, 749, 747), (675, 674, 676, 678), (674, 668, 677, 676), (668, 669, 679, 677), (710, 709, 689, 699), (556, 567, 688, 689), (380, 357, 687, 680), (357, 351, 685, 687), (378, 389, 682, 683), (371, 370, 684, 686), (388, 380, 680, 681), (389, 388, 681, 682), (370, 378, 683, 684), (708, 710, 699, 586), (689, 688, 698, 699), (680, 687, 697, 690), (687, 685, 695, 697), (683, 682, 693, 691), (686, 684, 694, 696), (681, 680, 690, 692), (682, 681, 692, 693), (684, 683, 691, 694), (536, 695, 705, 703), (695, 685, 704, 705), (685, 351, 701, 704), (547, 536, 703, 702), (703, 705, 710, 708), (705, 704, 712, 713), (704, 701, 711, 709), (702, 703, 708, 707), (713, 712, 758, 759), (709, 710, 715, 714), (710, 705, 713, 715), (734, 736, 720, 587), (724, 727, 721, 720), (726, 723, 717, 719), (725, 726, 719, 718), (723, 722, 716, 717), (348, 349, 722, 723), (387, 362, 726, 725), (362, 348, 723, 726), (534, 545, 727, 724), (736, 737, 724, 720), (716, 722, 732, 731), (520, 716, 731, 729), (722, 349, 730, 732), (530, 520, 729, 728), (731, 732, 738, 739), (729, 731, 736, 734), (732, 730, 735, 737), (728, 729, 734, 733), (738, 741, 757, 754), (736, 731, 739, 740), (737, 736, 740, 741), (732, 737, 741, 738), (408, 409, 411, 410), (406, 407, 405, 404), (745, 744, 742, 743), (400, 401, 403, 402), (676, 677, 747, 746), (678, 676, 746, 748), (679, 678, 748, 749), (650, 651, 751, 750), (652, 653, 753, 752), (651, 652, 752, 751), (739, 738, 754, 755), (741, 740, 756, 757), (740, 739, 755, 756), (714, 715, 761, 760), (712, 714, 760, 758), (715, 713, 759, 761), (553, 578, 584, 554), (561, 578, 553, 559), (585, 559, 553, 707), (551, 554, 584), (525, 549, 583, 524), (532, 524, 583, 529), (546, 549, 525, 544), (733, 544, 525, 728), (721, 544, 733, 588), (592, 578, 561, 666), (590, 529, 583, 628), (424, 425, 184, 183), (458, 459, 422, 423), (423, 422, 193, 194), (229, 230, 67, 74), (49, 50, 74, 67), (230, 229, 225, 224), (79, 78, 224, 225), (78, 79, 46, 45), (704, 709, 714, 712), (41, 47, 77, 65), (65, 77, 226, 209), (209, 226, 231, 228), (228, 231, 75, 76), (51, 53, 76, 75)])
_uv = me_cube.uv_layers.new(name='UVMap')
_uv.uv.foreach_set('vector', [0.2568, 0.7203, 0.2569, 0.7202, 0.2569, 0.7203, 0.2569, 0.7203, 0.2624, 0.7188, 0.2623, 0.7188, 0.2623, 0.7187, 0.2624, 0.7188, 0.2602, 0.7158, 0.2601, 0.7158, 0.26, 0.7158, 0.2601, 0.7157, 0.26, 0.7157, 0.2601, 0.7156, 0.2601, 0.7157, 0.26, 0.7158, 0.2605, 0.7161, 0.2603, 0.7162, 0.2601, 0.7158, 0.2602, 0.7158, 0.2544, 0.7168, 0.2545, 0.7168, 0.2545, 0.7168, 0.2545, 0.7169, 0.2601, 0.7158, 0.2603, 0.7162, 0.2601, 0.7162, 0.2599, 0.7159, 0.2624, 0.7188, 0.2623, 0.7187, 0.2624, 0.7187, 0.2624, 0.7187, 0.2566, 0.7202, 0.2567, 0.7201, 0.2569, 0.7202, 0.2568, 0.7203, 0.257, 0.7197, 0.257, 0.7198, 0.257, 0.7199, 0.2569, 0.7199, 0.2547, 0.7171, 0.2545, 0.7168, 0.2544, 0.7168, 0.2546, 0.7169, 0.2545, 0.7168, 0.2544, 0.7168, 0.2544, 0.7167, 0.2545, 0.7167, 0.2569, 0.7203, 0.2569, 0.7203, 0.257, 0.7203, 0.257, 0.7204, 0.2545, 0.7168, 0.2545, 0.7168, 0.2544, 0.7167, 0.2544, 0.7168, 0.7495, 0.2462, 0.7505, 0.2459, 0.7505, 0.246, 0.7496, 0.2463, 0.2583, 0.7157, 0.2581, 0.7156, 0.2601, 0.7156, 0.26, 0.7157, 0.2606, 0.7197, 0.2606, 0.7196, 0.2623, 0.7188, 0.2624, 0.7188, 0.2554, 0.7187, 0.2552, 0.7181, 0.2554, 0.7182, 0.2556, 0.7186, 0.7487, 0.2443, 0.7499, 0.2439, 0.7502, 0.2442, 0.7488, 0.2444, 0.7444, 0.2447, 0.7446, 0.2447, 0.7448, 0.2451, 0.7447, 0.2451, 0.2546, 0.7172, 0.2547, 0.7171, 0.255, 0.7176, 0.2548, 0.7176, 0.2612, 0.7168, 0.2611, 0.717, 0.2607, 0.7166, 0.2608, 0.7164, 0.2545, 0.7169, 0.2545, 0.7168, 0.2547, 0.7171, 0.2546, 0.7172, 0.2599, 0.7188, 0.2608, 0.7184, 0.2609, 0.7184, 0.2602, 0.7189, 0.26, 0.7158, 0.2601, 0.7158, 0.2599, 0.7159, 0.2599, 0.7158, 0.7484, 0.2441, 0.7497, 0.2439, 0.7499, 0.2439, 0.7487, 0.2443, 0.2608, 0.7164, 0.2607, 0.7166, 0.2603, 0.7162, 0.2605, 0.7161, 0.262, 0.7173, 0.2619, 0.7174, 0.2611, 0.717, 0.2612, 0.7168, 0.7488, 0.2444, 0.7502, 0.2442, 0.7505, 0.2446, 0.7489, 0.2446, 0.7447, 0.2451, 0.7448, 0.2451, 0.7451, 0.2455, 0.7449, 0.2456, 0.2548, 0.7176, 0.255, 0.7176, 0.2552, 0.7181, 0.255, 0.718, 0.2545, 0.7168, 0.2545, 0.7167, 0.2545, 0.7167, 0.2544, 0.7167, 0.2548, 0.7168, 0.2549, 0.7171, 0.2546, 0.7169, 0.2547, 0.7167, 0.2569, 0.7203, 0.2569, 0.7202, 0.257, 0.7201, 0.257, 0.7201, 0.2624, 0.7185, 0.2624, 0.7187, 0.2623, 0.7186, 0.2623, 0.7185, 0.2624, 0.7187, 0.2623, 0.7187, 0.2623, 0.7187, 0.2623, 0.7186, 0.2607, 0.7176, 0.2608, 0.7171, 0.261, 0.7173, 0.2609, 0.7177, 0.257, 0.7203, 0.2569, 0.7203, 0.257, 0.7201, 0.2571, 0.7201, 0.2602, 0.7164, 0.26, 0.7163, 0.2599, 0.7163, 0.2601, 0.7163, 0.2583, 0.7157, 0.26, 0.7157, 0.2599, 0.7158, 0.2584, 0.7159, 0.26, 0.7157, 0.26, 0.7158, 0.2599, 0.7158, 0.2599, 0.7158, 0.7508, 0.2445, 0.7505, 0.2446, 0.7502, 0.2442, 0.7499, 0.2439, 0.75, 0.2438, 0.7504, 0.2441, 0.2554, 0.7166, 0.2548, 0.7168, 0.2547, 0.7167, 0.2551, 0.7165, 0.2576, 0.7202, 0.257, 0.7203, 0.2571, 0.7201, 0.2575, 0.72, 0.2623, 0.7187, 0.2623, 0.7188, 0.2622, 0.7187, 0.2623, 0.7187, 0.2607, 0.7179, 0.2607, 0.7176, 0.2609, 0.7177, 0.2608, 0.7179, 0.2611, 0.717, 0.2619, 0.7174, 0.2618, 0.7176, 0.2612, 0.7173, 0.2623, 0.7177, 0.2622, 0.7177, 0.2619, 0.7174, 0.262, 0.7173, 0.2558, 0.7193, 0.2554, 0.7187, 0.2556, 0.7186, 0.256, 0.7191, 0.7649, 0.2409, 0.7665, 0.2409, 0.7664, 0.2415, 0.765, 0.2413, 0.2554, 0.718, 0.2559, 0.7185, 0.2557, 0.7186, 0.2554, 0.7182, 0.255, 0.718, 0.2552, 0.7181, 0.2554, 0.7187, 0.2553, 0.7188, 0.2569, 0.7202, 0.2567, 0.7201, 0.2568, 0.7199, 0.257, 0.7201, 0.2624, 0.7187, 0.2624, 0.7187, 0.2624, 0.7185, 0.2625, 0.7186, 0.2608, 0.7184, 0.2608, 0.7184, 0.2609, 0.7184, 0.2609, 0.7184, 0.2624, 0.7182, 0.2624, 0.7185, 0.2623, 0.7185, 0.2623, 0.7182, 0.2564, 0.7196, 0.2565, 0.7195, 0.2569, 0.7199, 0.2568, 0.7199, 0.7493, 0.2459, 0.7504, 0.2457, 0.7505, 0.2459, 0.7495, 0.2462, 0.2567, 0.7194, 0.257, 0.7197, 0.2569, 0.7199, 0.2565, 0.7195, 0.2561, 0.7199, 0.2562, 0.7198, 0.2567, 0.7201, 0.2566, 0.7202, 0.7464, 0.2469, 0.7469, 0.2466, 0.7471, 0.247, 0.7467, 0.2472, 0.7451, 0.2455, 0.7458, 0.2451, 0.7463, 0.2457, 0.7456, 0.246, 0.2604, 0.7196, 0.2576, 0.7202, 0.2575, 0.72, 0.2604, 0.7193, 0.2585, 0.7165, 0.2554, 0.7166, 0.2551, 0.7165, 0.2585, 0.7162, 0.2545, 0.7167, 0.255, 0.7164, 0.255, 0.7165, 0.2545, 0.7167, 0.7448, 0.2451, 0.7456, 0.2448, 0.7458, 0.2451, 0.7451, 0.2455, 0.7445, 0.2444, 0.7451, 0.2441, 0.7454, 0.2445, 0.7446, 0.2447, 0.257, 0.7198, 0.2575, 0.7197, 0.2575, 0.7199, 0.257, 0.7199, 0.7446, 0.2447, 0.7454, 0.2445, 0.7456, 0.2448, 0.7448, 0.2451, 0.257, 0.7204, 0.257, 0.7203, 0.2576, 0.7202, 0.2577, 0.7203, 0.2545, 0.7167, 0.2544, 0.7167, 0.255, 0.7163, 0.255, 0.7164, 0.7467, 0.2472, 0.7471, 0.247, 0.7471, 0.2472, 0.7467, 0.2473, 0.2606, 0.7196, 0.2604, 0.7196, 0.2604, 0.7193, 0.2606, 0.7193, 0.7469, 0.2466, 0.7491, 0.246, 0.7493, 0.2463, 0.7471, 0.247, 0.7458, 0.2451, 0.748, 0.2447, 0.7482, 0.2452, 0.7463, 0.2457, 0.255, 0.7164, 0.2581, 0.7158, 0.2584, 0.7161, 0.255, 0.7165, 0.2575, 0.7199, 0.2602, 0.7191, 0.2604, 0.7193, 0.2575, 0.72, 0.255, 0.7165, 0.2584, 0.7161, 0.2585, 0.7162, 0.2551, 0.7165, 0.7456, 0.2448, 0.748, 0.2445, 0.748, 0.2447, 0.7458, 0.2451, 0.7451, 0.2441, 0.7482, 0.2441, 0.748, 0.2444, 0.7454, 0.2445, 0.2575, 0.7197, 0.2598, 0.7189, 0.2602, 0.7191, 0.2575, 0.7199, 0.7454, 0.2445, 0.748, 0.2444, 0.748, 0.2445, 0.7456, 0.2448, 0.2577, 0.7203, 0.2576, 0.7202, 0.2604, 0.7196, 0.2604, 0.7197, 0.255, 0.7164, 0.255, 0.7163, 0.258, 0.7157, 0.2581, 0.7158, 0.7471, 0.247, 0.7493, 0.2463, 0.7495, 0.2464, 0.7471, 0.2472, 0.2623, 0.7188, 0.2606, 0.7196, 0.2606, 0.7193, 0.2622, 0.7187, 0.26, 0.7163, 0.2587, 0.7165, 0.2587, 0.7163, 0.2599, 0.7163, 0.2591, 0.7169, 0.2592, 0.7171, 0.259, 0.7171, 0.2589, 0.717, 0.2581, 0.7158, 0.2583, 0.7157, 0.2584, 0.7159, 0.2584, 0.7161, 0.2593, 0.7175, 0.2592, 0.7178, 0.2589, 0.7175, 0.259, 0.7174, 0.2583, 0.717, 0.2583, 0.7168, 0.2586, 0.717, 0.2586, 0.7171, 0.259, 0.7167, 0.2591, 0.7169, 0.2589, 0.717, 0.2589, 0.717, 0.2604, 0.7197, 0.2604, 0.7196, 0.2606, 0.7196, 0.2606, 0.7197, 0.2581, 0.7158, 0.258, 0.7157, 0.2581, 0.7156, 0.2583, 0.7157, 0.2589, 0.7179, 0.2585, 0.7176, 0.2587, 0.7174, 0.2589, 0.7175, 0.7486, 0.2454, 0.7489, 0.2454, 0.749, 0.2457, 0.7489, 0.2457, 0.7466, 0.2461, 0.7486, 0.2454, 0.7489, 0.2457, 0.7467, 0.2464, 0.746, 0.2465, 0.7466, 0.2461, 0.7467, 0.2464, 0.7462, 0.2467, 0.2556, 0.7193, 0.2558, 0.7193, 0.256, 0.7195, 0.2559, 0.7196, 0.2563, 0.7189, 0.2565, 0.7192, 0.2563, 0.7193, 0.2561, 0.7191, 0.7489, 0.2454, 0.7504, 0.2455, 0.7504, 0.2456, 0.749, 0.2457, 0.256, 0.7191, 0.2561, 0.7191, 0.2563, 0.7193, 0.2562, 0.7194, 0.2622, 0.7177, 0.2624, 0.718, 0.2622, 0.718, 0.2621, 0.7178, 0.2562, 0.7198, 0.256, 0.7195, 0.2562, 0.7194, 0.2564, 0.7196, 0.2625, 0.7182, 0.2624, 0.7182, 0.2624, 0.718, 0.2624, 0.7179, 0.2607, 0.7182, 0.2607, 0.7181, 0.2608, 0.7181, 0.2608, 0.7182, 0.2619, 0.7174, 0.2622, 0.7177, 0.2621, 0.7178, 0.2618, 0.7176, 0.2556, 0.7186, 0.2557, 0.7186, 0.2561, 0.7191, 0.256, 0.7191, 0.749, 0.245, 0.7504, 0.2452, 0.7504, 0.2455, 0.7489, 0.2454, 0.2559, 0.7185, 0.2563, 0.7189, 0.2561, 0.7191, 0.2557, 0.7186, 0.2553, 0.7188, 0.2554, 0.7187, 0.2558, 0.7193, 0.2556, 0.7193, 0.7456, 0.246, 0.7463, 0.2457, 0.7466, 0.2461, 0.746, 0.2465, 0.7463, 0.2457, 0.7482, 0.2452, 0.7486, 0.2454, 0.7466, 0.2461, 0.256, 0.7195, 0.2558, 0.7193, 0.256, 0.7191, 0.2562, 0.7194, 0.2624, 0.7179, 0.2624, 0.718, 0.2622, 0.7177, 0.2623, 0.7177, 0.2607, 0.7181, 0.2607, 0.7179, 0.2608, 0.7179, 0.2608, 0.7181, 0.2608, 0.7184, 0.2607, 0.7182, 0.2608, 0.7182, 0.2609, 0.7184, 0.2625, 0.7186, 0.2624, 0.7185, 0.2624, 0.7182, 0.2625, 0.7182, 0.2567, 0.7201, 0.2562, 0.7198, 0.2564, 0.7196, 0.2568, 0.7199, 0.7489, 0.2457, 0.749, 0.2457, 0.7493, 0.2459, 0.7491, 0.246, 0.7467, 0.2464, 0.7489, 0.2457, 0.7491, 0.246, 0.7469, 0.2466, 0.7462, 0.2467, 0.7467, 0.2464, 0.7469, 0.2466, 0.7464, 0.2469, 0.2559, 0.7196, 0.256, 0.7195, 0.2562, 0.7198, 0.2561, 0.7199, 0.2565, 0.7192, 0.2567, 0.7194, 0.2565, 0.7195, 0.2563, 0.7193, 0.749, 0.2457, 0.7504, 0.2456, 0.7504, 0.2457, 0.7493, 0.2459, 0.2562, 0.7194, 0.2563, 0.7193, 0.2565, 0.7195, 0.2564, 0.7196, 0.2624, 0.718, 0.2624, 0.7182, 0.2623, 0.7182, 0.2622, 0.718, 0.2622, 0.7178, 0.2623, 0.718, 0.2621, 0.7181, 0.262, 0.718, 0.2556, 0.7185, 0.2554, 0.7182, 0.2555, 0.7183, 0.2556, 0.7184, 0.26, 0.7159, 0.26, 0.7162, 0.2598, 0.7161, 0.2598, 0.716, 0.2548, 0.7165, 0.2549, 0.7165, 0.2545, 0.7165, 0.2545, 0.7166, 0.2622, 0.7188, 0.2606, 0.7194, 0.2607, 0.7191, 0.2621, 0.7187, 0.2544, 0.7168, 0.2544, 0.7167, 0.2542, 0.7166, 0.2542, 0.7167, 0.2574, 0.7199, 0.2574, 0.72, 0.2573, 0.72, 0.2573, 0.72, 0.2585, 0.7159, 0.2598, 0.7158, 0.2597, 0.7159, 0.2587, 0.716, 0.2608, 0.7181, 0.2608, 0.718, 0.261, 0.718, 0.261, 0.7181, 0.2599, 0.7158, 0.26, 0.7159, 0.2598, 0.716, 0.2597, 0.716, 0.2574, 0.72, 0.2571, 0.7201, 0.2571, 0.72, 0.2573, 0.72, 0.2623, 0.718, 0.2623, 0.7182, 0.2622, 0.7182, 0.2621, 0.7181, 0.2612, 0.7173, 0.2619, 0.7175, 0.2618, 0.7178, 0.2613, 0.7176, 0.2623, 0.7187, 0.2622, 0.7188, 0.2621, 0.7187, 0.2622, 0.7186, 0.2544, 0.7166, 0.2548, 0.7165, 0.2545, 0.7166, 0.2543, 0.7166, 0.2598, 0.7158, 0.2599, 0.7158, 0.2597, 0.716, 0.2597, 0.7159, 0.2569, 0.7199, 0.2571, 0.7198, 0.2571, 0.7199, 0.2571, 0.7199, 0.2605, 0.7189, 0.2611, 0.7185, 0.2612, 0.7185, 0.2606, 0.7188, 0.2598, 0.7162, 0.2597, 0.7162, 0.2597, 0.7162, 0.2598, 0.7162, 0.2622, 0.7185, 0.2622, 0.7186, 0.2622, 0.7186, 0.2622, 0.7185, 0.2545, 0.7165, 0.2544, 0.7166, 0.2543, 0.7166, 0.2544, 0.7165, 0.2597, 0.7162, 0.2588, 0.7162, 0.2588, 0.7162, 0.2597, 0.7162, 0.2544, 0.7166, 0.2543, 0.7167, 0.2542, 0.7167, 0.2543, 0.7166, 0.2611, 0.7184, 0.261, 0.7182, 0.2611, 0.7182, 0.2611, 0.7184, 0.2571, 0.72, 0.2571, 0.72, 0.2571, 0.72, 0.2571, 0.72, 0.2607, 0.7191, 0.2607, 0.7191, 0.2608, 0.7191, 0.2609, 0.7191, 0.2543, 0.7167, 0.2542, 0.7167, 0.2541, 0.7167, 0.2542, 0.7166, 0.2542, 0.7166, 0.2543, 0.7166, 0.2542, 0.7166, 0.2542, 0.7166, 0.2587, 0.716, 0.2587, 0.716, 0.2588, 0.716, 0.2587, 0.716, 0.2622, 0.7182, 0.2622, 0.7185, 0.2622, 0.7185, 0.2621, 0.7183, 0.2556, 0.7184, 0.2556, 0.7184, 0.2556, 0.7184, 0.2556, 0.7184, 0.2587, 0.716, 0.2588, 0.7161, 0.2588, 0.7161, 0.2587, 0.7161, 0.261, 0.7182, 0.261, 0.7181, 0.2611, 0.7181, 0.2611, 0.7182, 0.2618, 0.7178, 0.262, 0.718, 0.262, 0.718, 0.2618, 0.7178, 0.2622, 0.7186, 0.2622, 0.7186, 0.2621, 0.7186, 0.2622, 0.7186, 0.2588, 0.7162, 0.2587, 0.7162, 0.2587, 0.7161, 0.2587, 0.7161, 0.2611, 0.7185, 0.2611, 0.7184, 0.2611, 0.7184, 0.2612, 0.7185, 0.2555, 0.7182, 0.2557, 0.7185, 0.2556, 0.7184, 0.2555, 0.7183, 0.2608, 0.718, 0.2609, 0.7177, 0.2611, 0.7178, 0.261, 0.718, 0.257, 0.7201, 0.2569, 0.7199, 0.2571, 0.72, 0.2571, 0.72, 0.2609, 0.7177, 0.2611, 0.7174, 0.2613, 0.7176, 0.2611, 0.7178, 0.2609, 0.7184, 0.2609, 0.7184, 0.2611, 0.7184, 0.2611, 0.7185, 0.2623, 0.7186, 0.2623, 0.7187, 0.2622, 0.7186, 0.2622, 0.7186, 0.2619, 0.7175, 0.2622, 0.7178, 0.262, 0.718, 0.2618, 0.7178, 0.2609, 0.7182, 0.2608, 0.7181, 0.261, 0.7181, 0.261, 0.7182, 0.2606, 0.7189, 0.2609, 0.7189, 0.2609, 0.7189, 0.2607, 0.719, 0.2557, 0.7185, 0.2556, 0.7185, 0.2556, 0.7184, 0.2556, 0.7184, 0.2623, 0.7182, 0.2623, 0.7185, 0.2622, 0.7185, 0.2622, 0.7182, 0.2584, 0.7161, 0.2585, 0.7159, 0.2587, 0.716, 0.2587, 0.716, 0.2544, 0.7167, 0.2544, 0.7166, 0.2543, 0.7166, 0.2542, 0.7166, 0.2545, 0.7169, 0.2544, 0.7168, 0.2542, 0.7167, 0.2543, 0.7167, 0.2606, 0.7194, 0.2604, 0.7192, 0.2607, 0.7191, 0.2607, 0.7191, 0.2571, 0.7201, 0.257, 0.7201, 0.2571, 0.72, 0.2571, 0.72, 0.2609, 0.7184, 0.2609, 0.7182, 0.261, 0.7182, 0.2611, 0.7184, 0.2546, 0.7167, 0.2546, 0.7169, 0.2543, 0.7167, 0.2544, 0.7166, 0.2598, 0.7164, 0.2587, 0.7163, 0.2588, 0.7162, 0.2597, 0.7162, 0.2549, 0.7165, 0.2546, 0.7167, 0.2544, 0.7166, 0.2545, 0.7165, 0.2623, 0.7185, 0.2623, 0.7186, 0.2622, 0.7186, 0.2622, 0.7185, 0.26, 0.7163, 0.2598, 0.7164, 0.2597, 0.7162, 0.2598, 0.7162, 0.2603, 0.7189, 0.2609, 0.7184, 0.2611, 0.7185, 0.2605, 0.7189, 0.2571, 0.7198, 0.2574, 0.7199, 0.2573, 0.72, 0.2571, 0.7199, 0.2569, 0.7199, 0.2569, 0.7199, 0.2571, 0.7199, 0.2571, 0.72, 0.257, 0.7201, 0.257, 0.7201, 0.2571, 0.72, 0.2571, 0.72, 0.2611, 0.718, 0.2612, 0.7179, 0.2613, 0.718, 0.2613, 0.7181, 0.2555, 0.7183, 0.2556, 0.7184, 0.2555, 0.7184, 0.2555, 0.7184, 0.262, 0.718, 0.2621, 0.7181, 0.262, 0.7182, 0.2619, 0.7181, 0.2556, 0.7184, 0.2555, 0.7183, 0.2555, 0.7184, 0.2555, 0.7184, 0.2597, 0.716, 0.2598, 0.7161, 0.2597, 0.7161, 0.2596, 0.7161, 0.2544, 0.7165, 0.2544, 0.7165, 0.2541, 0.7165, 0.2541, 0.7166, 0.2621, 0.7187, 0.2609, 0.7191, 0.2609, 0.7189, 0.2621, 0.7186, 0.2541, 0.7167, 0.2542, 0.7166, 0.2538, 0.7165, 0.2538, 0.7165, 0.2572, 0.72, 0.2572, 0.72, 0.2572, 0.72, 0.2572, 0.72, 0.2588, 0.716, 0.2597, 0.7159, 0.2596, 0.7161, 0.2588, 0.7161, 0.2611, 0.7181, 0.2611, 0.718, 0.2613, 0.7181, 0.2613, 0.7182, 0.2597, 0.716, 0.2597, 0.716, 0.2596, 0.7161, 0.2596, 0.7161, 0.2572, 0.72, 0.2571, 0.72, 0.2571, 0.72, 0.2572, 0.72, 0.2621, 0.7181, 0.2621, 0.7183, 0.2621, 0.7183, 0.262, 0.7182, 0.2614, 0.7177, 0.2618, 0.7178, 0.2618, 0.718, 0.2615, 0.718, 0.2621, 0.7186, 0.2621, 0.7187, 0.2621, 0.7186, 0.2621, 0.7186, 0.2542, 0.7166, 0.2544, 0.7165, 0.2541, 0.7166, 0.2539, 0.7165, 0.2571, 0.7199, 0.2573, 0.72, 0.2572, 0.72, 0.2571, 0.7199, 0.2571, 0.72, 0.2571, 0.7199, 0.2571, 0.72, 0.2571, 0.72, 0.2571, 0.72, 0.2571, 0.72, 0.2571, 0.72, 0.2571, 0.72, 0.2571, 0.7199, 0.2571, 0.7199, 0.2571, 0.7199, 0.2571, 0.72, 0.2597, 0.7159, 0.2597, 0.716, 0.2597, 0.716, 0.2597, 0.7159, 0.2543, 0.7166, 0.2545, 0.7166, 0.2544, 0.7165, 0.2542, 0.7166, 0.2622, 0.7186, 0.2621, 0.7187, 0.2621, 0.7187, 0.2621, 0.7186, 0.2613, 0.7176, 0.2618, 0.7178, 0.2618, 0.7178, 0.2614, 0.7177, 0.2621, 0.7181, 0.2622, 0.7182, 0.2621, 0.7183, 0.2621, 0.7181, 0.2573, 0.72, 0.2571, 0.72, 0.2571, 0.72, 0.2572, 0.72, 0.2597, 0.716, 0.2598, 0.716, 0.2597, 0.716, 0.2597, 0.716, 0.261, 0.7181, 0.261, 0.718, 0.2611, 0.718, 0.2611, 0.7181, 0.2587, 0.716, 0.2597, 0.7159, 0.2597, 0.7159, 0.2588, 0.716, 0.2573, 0.72, 0.2573, 0.72, 0.2572, 0.72, 0.2572, 0.72, 0.2542, 0.7167, 0.2542, 0.7166, 0.2542, 0.7166, 0.2541, 0.7167, 0.2621, 0.7187, 0.2607, 0.7191, 0.2609, 0.7191, 0.2621, 0.7187, 0.2545, 0.7166, 0.2545, 0.7165, 0.2544, 0.7165, 0.2544, 0.7165, 0.2598, 0.716, 0.2598, 0.7161, 0.2598, 0.7161, 0.2597, 0.716, 0.2556, 0.7184, 0.2555, 0.7183, 0.2555, 0.7183, 0.2556, 0.7184, 0.262, 0.718, 0.2621, 0.7181, 0.2621, 0.7181, 0.262, 0.718, 0.2555, 0.7183, 0.2556, 0.7184, 0.2556, 0.7184, 0.2555, 0.7183, 0.261, 0.718, 0.2611, 0.7178, 0.2612, 0.7179, 0.2611, 0.718, 0.2571, 0.72, 0.2571, 0.72, 0.2571, 0.72, 0.2571, 0.72, 0.2611, 0.7178, 0.2613, 0.7176, 0.2613, 0.7177, 0.2612, 0.7179, 0.2571, 0.72, 0.2571, 0.72, 0.2571, 0.72, 0.2571, 0.72, 0.2571, 0.72, 0.2571, 0.72, 0.2571, 0.72, 0.2571, 0.72, 0.2571, 0.72, 0.2572, 0.72, 0.2572, 0.72, 0.2571, 0.72, 0.2608, 0.7189, 0.2614, 0.7185, 0.2616, 0.7185, 0.2609, 0.7188, 0.2597, 0.7161, 0.2596, 0.7161, 0.2596, 0.7161, 0.2596, 0.7161, 0.2621, 0.7185, 0.2622, 0.7186, 0.2622, 0.7186, 0.2622, 0.7185, 0.2541, 0.7165, 0.254, 0.7165, 0.2539, 0.7165, 0.2541, 0.7165, 0.2596, 0.7161, 0.2589, 0.7161, 0.2589, 0.7161, 0.2596, 0.7161, 0.254, 0.7165, 0.2539, 0.7165, 0.2538, 0.7165, 0.2539, 0.7165, 0.2614, 0.7184, 0.2613, 0.7182, 0.2613, 0.7182, 0.2614, 0.7184, 0.2571, 0.72, 0.2571, 0.72, 0.2571, 0.72, 0.2572, 0.72, 0.2609, 0.7189, 0.2609, 0.7189, 0.261, 0.7189, 0.261, 0.7189, 0.2539, 0.7165, 0.2538, 0.7165, 0.2537, 0.7165, 0.2537, 0.7165, 0.2538, 0.7165, 0.2539, 0.7165, 0.2538, 0.7165, 0.2536, 0.7165, 0.2588, 0.7161, 0.2588, 0.7161, 0.2589, 0.7161, 0.2589, 0.7161, 0.2621, 0.7183, 0.2621, 0.7185, 0.2622, 0.7185, 0.2621, 0.7183, 0.2571, 0.72, 0.2571, 0.72, 0.2571, 0.72, 0.2571, 0.72, 0.2612, 0.7179, 0.2613, 0.7177, 0.2615, 0.718, 0.2613, 0.718, 0.2612, 0.7185, 0.2611, 0.7184, 0.2614, 0.7184, 0.2614, 0.7185, 0.2622, 0.7186, 0.2621, 0.7186, 0.2621, 0.7186, 0.2622, 0.7186, 0.2618, 0.7178, 0.262, 0.718, 0.2619, 0.7181, 0.2618, 0.718, 0.2611, 0.7182, 0.2611, 0.7181, 0.2613, 0.7182, 0.2613, 0.7182, 0.2587, 0.7162, 0.2585, 0.7162, 0.2585, 0.7161, 0.2587, 0.7161, 0.2556, 0.7184, 0.2556, 0.7184, 0.2555, 0.7184, 0.2555, 0.7184, 0.2621, 0.7183, 0.2622, 0.7185, 0.2621, 0.7185, 0.2621, 0.7183, 0.2587, 0.716, 0.2588, 0.716, 0.2588, 0.7161, 0.2588, 0.7161, 0.2542, 0.7166, 0.2542, 0.7166, 0.2539, 0.7165, 0.2538, 0.7165, 0.2542, 0.7166, 0.2541, 0.7167, 0.2538, 0.7165, 0.2539, 0.7165, 0.2609, 0.7191, 0.2608, 0.7191, 0.2609, 0.7189, 0.2609, 0.7189, 0.2571, 0.72, 0.2571, 0.72, 0.2571, 0.72, 0.2571, 0.72, 0.2611, 0.7184, 0.2611, 0.7182, 0.2613, 0.7182, 0.2614, 0.7184, 0.2543, 0.7166, 0.2542, 0.7167, 0.2539, 0.7165, 0.254, 0.7165, 0.2597, 0.7162, 0.2588, 0.7162, 0.2589, 0.7161, 0.2596, 0.7161, 0.2544, 0.7165, 0.2543, 0.7166, 0.254, 0.7165, 0.2541, 0.7165, 0.2622, 0.7185, 0.2622, 0.7186, 0.2622, 0.7186, 0.2621, 0.7185, 0.2598, 0.7162, 0.2597, 0.7162, 0.2596, 0.7161, 0.2597, 0.7161, 0.2606, 0.7188, 0.2612, 0.7185, 0.2614, 0.7185, 0.2608, 0.7189, 0.2571, 0.7199, 0.2572, 0.72, 0.2572, 0.72, 0.2571, 0.72, 0.2571, 0.72, 0.2571, 0.72, 0.2571, 0.72, 0.2571, 0.72, 0.2571, 0.72, 0.2571, 0.72, 0.2571, 0.72, 0.2571, 0.72, 0.2571, 0.72, 0.2571, 0.7199, 0.2571, 0.72, 0.2571, 0.72, 0.2597, 0.7159, 0.2597, 0.716, 0.2596, 0.7161, 0.2596, 0.7161, 0.4451, 0.7339, 0.4451, 0.7339, 0.4451, 0.7339, 0.4451, 0.7339, 0.2596, 0.7161, 0.2596, 0.7161, 0.2596, 0.7161, 0.2596, 0.7161, 0.2539, 0.7165, 0.2541, 0.7166, 0.254, 0.7165, 0.2538, 0.7165, 0.2621, 0.7186, 0.2621, 0.7186, 0.2621, 0.7187, 0.2622, 0.7186, 0.2615, 0.718, 0.2618, 0.718, 0.2618, 0.7181, 0.2615, 0.718, 0.262, 0.7182, 0.2621, 0.7183, 0.2621, 0.7183, 0.262, 0.7182, 0.2572, 0.72, 0.2571, 0.72, 0.2572, 0.72, 0.2572, 0.72, 0.2596, 0.7161, 0.2596, 0.7161, 0.2596, 0.7161, 0.2596, 0.7161, 0.2613, 0.7182, 0.2613, 0.7181, 0.2613, 0.7181, 0.2613, 0.7182, 0.2588, 0.7161, 0.2596, 0.7161, 0.2596, 0.7161, 0.2589, 0.7161, 0.2538, 0.7165, 0.2538, 0.7165, 0.2536, 0.7165, 0.2537, 0.7165, 0.2621, 0.7186, 0.2609, 0.7189, 0.261, 0.7189, 0.2621, 0.7187, 0.254, 0.7165, 0.2541, 0.7166, 0.254, 0.7166, 0.254, 0.7166, 0.2596, 0.7161, 0.2597, 0.7161, 0.2596, 0.7161, 0.2596, 0.7161, 0.2555, 0.7184, 0.2555, 0.7184, 0.2555, 0.7184, 0.2555, 0.7184, 0.2619, 0.7181, 0.262, 0.7182, 0.262, 0.7182, 0.2619, 0.7182, 0.2555, 0.7184, 0.2555, 0.7184, 0.2555, 0.7184, 0.2555, 0.7184, 0.2613, 0.7181, 0.2613, 0.718, 0.2613, 0.7181, 0.2613, 0.7181, 0.2571, 0.72, 0.2571, 0.72, 0.2571, 0.72, 0.2571, 0.72, 0.2613, 0.718, 0.2615, 0.718, 0.2615, 0.718, 0.2613, 0.7181, 0.2614, 0.7185, 0.2614, 0.7184, 0.2614, 0.7184, 0.2616, 0.7185, 0.2622, 0.7186, 0.2621, 0.7186, 0.2622, 0.7186, 0.2622, 0.7186, 0.2618, 0.718, 0.2619, 0.7181, 0.2619, 0.7182, 0.2618, 0.7181, 0.2613, 0.7182, 0.2613, 0.7182, 0.2613, 0.7182, 0.2613, 0.7182, 0.2542, 0.7115, 0.2542, 0.7115, 0.2541, 0.7124, 0.2539, 0.7127, 0.2545, 0.7133, 0.2544, 0.7127, 0.2543, 0.7116, 0.2545, 0.7115, 0.2541, 0.7115, 0.2541, 0.7111, 0.2542, 0.7114, 0.2542, 0.712, 0.2543, 0.7121, 0.2541, 0.7114, 0.2541, 0.711, 0.2543, 0.7115, 0.2315, 0.244, 0.2314, 0.2439, 0.2314, 0.2439, 0.2315, 0.2439, 0.2606, 0.7133, 0.2606, 0.7132, 0.2606, 0.7132, 0.2606, 0.7133, 0.2606, 0.7132, 0.2606, 0.7133, 0.2605, 0.7133, 0.2605, 0.7132, 0.2541, 0.7165, 0.2541, 0.7165, 0.254, 0.7166, 0.254, 0.7166, 0.2541, 0.7165, 0.254, 0.7166, 0.254, 0.7166, 0.2541, 0.7165, 0.2555, 0.7184, 0.2555, 0.7184, 0.2555, 0.7184, 0.2555, 0.7184, 0.2555, 0.7184, 0.2555, 0.7184, 0.2555, 0.7184, 0.2555, 0.7184, 0.2555, 0.7184, 0.2555, 0.7184, 0.2555, 0.7184, 0.2555, 0.7184, 0.261, 0.7189, 0.2609, 0.7189, 0.2609, 0.7188, 0.2609, 0.7188, 0.2609, 0.7189, 0.2609, 0.7188, 0.2609, 0.7188, 0.2609, 0.7188, 0.254, 0.7166, 0.2541, 0.7166, 0.2541, 0.7165, 0.254, 0.7166, 0.2609, 0.7188, 0.2609, 0.7189, 0.2609, 0.7189, 0.2609, 0.7188, 0.2609, 0.7189, 0.2609, 0.7188, 0.2609, 0.7188, 0.2609, 0.7189, 0.2555, 0.7184, 0.2555, 0.7184, 0.2555, 0.7184, 0.2555, 0.7184, 0.2597, 0.7186, 0.2597, 0.7187, 0.2597, 0.7187, 0.2597, 0.7186, 0.2586, 0.717, 0.2587, 0.7169, 0.2587, 0.7169, 0.2586, 0.717, 0.2589, 0.717, 0.2589, 0.717, 0.2589, 0.7171, 0.2588, 0.717, 0.2586, 0.7172, 0.2586, 0.7171, 0.2586, 0.7171, 0.2586, 0.7172, 0.2587, 0.7169, 0.2589, 0.717, 0.2588, 0.717, 0.2587, 0.7169, 0.2587, 0.7174, 0.2586, 0.7172, 0.2586, 0.7172, 0.2587, 0.7174, 0.2583, 0.7172, 0.2583, 0.717, 0.2586, 0.7171, 0.2586, 0.7172, 0.2596, 0.7184, 0.2598, 0.7186, 0.2597, 0.7186, 0.2596, 0.7186, 0.2596, 0.7188, 0.2594, 0.7185, 0.2596, 0.7186, 0.2597, 0.7187, 0.2587, 0.7165, 0.259, 0.7167, 0.2589, 0.717, 0.2587, 0.7169, 0.2583, 0.7168, 0.2585, 0.7165, 0.2587, 0.7169, 0.2586, 0.717, 0.2592, 0.7171, 0.2593, 0.7175, 0.259, 0.7174, 0.259, 0.7171, 0.2598, 0.7186, 0.2599, 0.7188, 0.2597, 0.7187, 0.2597, 0.7186, 0.2585, 0.7176, 0.2583, 0.7172, 0.2586, 0.7172, 0.2587, 0.7174, 0.2598, 0.7189, 0.2596, 0.7188, 0.2597, 0.7187, 0.2597, 0.7187, 0.2597, 0.7187, 0.2597, 0.7186, 0.2597, 0.7186, 0.2597, 0.7186, 0.2589, 0.7175, 0.2587, 0.7174, 0.2588, 0.7173, 0.2589, 0.7174, 0.2586, 0.7171, 0.2586, 0.717, 0.2587, 0.7171, 0.2587, 0.7171, 0.2597, 0.7186, 0.2597, 0.7187, 0.2597, 0.7186, 0.2597, 0.7186, 0.2586, 0.717, 0.2587, 0.7169, 0.2588, 0.717, 0.2587, 0.7171, 0.2588, 0.717, 0.2589, 0.7171, 0.2588, 0.7171, 0.2588, 0.7171, 0.2586, 0.7172, 0.2586, 0.7171, 0.2587, 0.7171, 0.2588, 0.7172, 0.2586, 0.7171, 0.2586, 0.717, 0.2586, 0.717, 0.2586, 0.7171, 0.2589, 0.7175, 0.2587, 0.7174, 0.2587, 0.7174, 0.2589, 0.7175, 0.2597, 0.7187, 0.2597, 0.7187, 0.2597, 0.7186, 0.2597, 0.7187, 0.259, 0.7174, 0.2589, 0.7175, 0.2589, 0.7175, 0.259, 0.7174, 0.2596, 0.7186, 0.2597, 0.7186, 0.2597, 0.7186, 0.2596, 0.7186, 0.259, 0.7171, 0.259, 0.7174, 0.259, 0.7174, 0.2589, 0.7171, 0.2597, 0.7187, 0.2596, 0.7186, 0.2596, 0.7186, 0.2597, 0.7186, 0.2589, 0.717, 0.259, 0.7171, 0.2589, 0.7171, 0.2589, 0.7171, 0.259, 0.7174, 0.2589, 0.7175, 0.2589, 0.7174, 0.2589, 0.7173, 0.2596, 0.7186, 0.2597, 0.7186, 0.2597, 0.7186, 0.2597, 0.7186, 0.2589, 0.7171, 0.259, 0.7174, 0.2589, 0.7173, 0.2588, 0.7172, 0.2597, 0.7186, 0.2596, 0.7186, 0.2597, 0.7186, 0.2597, 0.7186, 0.2589, 0.7171, 0.2589, 0.7171, 0.2588, 0.7172, 0.2588, 0.7171, 0.2587, 0.7174, 0.2586, 0.7172, 0.2588, 0.7172, 0.2588, 0.7173, 0.2587, 0.7169, 0.2588, 0.717, 0.2588, 0.7171, 0.2587, 0.717, 0.2596, 0.7186, 0.2596, 0.7186, 0.2596, 0.7186, 0.2596, 0.7186, 0.2596, 0.7186, 0.2596, 0.7186, 0.2596, 0.7186, 0.2596, 0.7186, 0.226, 0.2435, 0.226, 0.2434, 0.2322, 0.2432, 0.2323, 0.2433, 0.2596, 0.7186, 0.2596, 0.7186, 0.2596, 0.7186, 0.2596, 0.7186, 0.2596, 0.7186, 0.2596, 0.7186, 0.2596, 0.7186, 0.2596, 0.7186, 0.2587, 0.7161, 0.2587, 0.7161, 0.2587, 0.7161, 0.2587, 0.7161, 0.2606, 0.719, 0.2606, 0.719, 0.2607, 0.719, 0.2607, 0.719, 0.2604, 0.7191, 0.2604, 0.7191, 0.2606, 0.719, 0.2606, 0.719, 0.2585, 0.7161, 0.2585, 0.7161, 0.2587, 0.7161, 0.2587, 0.7161, 0.2607, 0.719, 0.2607, 0.719, 0.2609, 0.7189, 0.2609, 0.7189, 0.2587, 0.7161, 0.2587, 0.7161, 0.2588, 0.7161, 0.2588, 0.7161, 0.2607, 0.7191, 0.2604, 0.7192, 0.2604, 0.7191, 0.2606, 0.719, 0.2588, 0.7161, 0.2588, 0.7162, 0.2587, 0.7161, 0.2588, 0.7161, 0.2608, 0.7191, 0.2607, 0.7191, 0.2606, 0.719, 0.2607, 0.719, 0.2587, 0.716, 0.2587, 0.716, 0.2587, 0.7161, 0.2587, 0.7161, 0.2603, 0.7191, 0.2606, 0.7189, 0.2606, 0.719, 0.2604, 0.7191, 0.2584, 0.7161, 0.2587, 0.716, 0.2587, 0.7161, 0.2585, 0.7161, 0.2609, 0.7189, 0.2608, 0.7191, 0.2607, 0.719, 0.2609, 0.7189, 0.2606, 0.7189, 0.2606, 0.7189, 0.2607, 0.719, 0.2606, 0.719, 0.2276, 0.245, 0.2276, 0.245, 0.2276, 0.245, 0.2276, 0.245, 0.2322, 0.2432, 0.2323, 0.2433, 0.2323, 0.2433, 0.2322, 0.2432, 0.2301, 0.2412, 0.2301, 0.2412, 0.2301, 0.2412, 0.2301, 0.2412, 0.4432, 0.7317, 0.4432, 0.7317, 0.4432, 0.7317, 0.4432, 0.7317, 0.2324, 0.2434, 0.2325, 0.2434, 0.2325, 0.2434, 0.2324, 0.2434, 0.2325, 0.2434, 0.2327, 0.2436, 0.2327, 0.2436, 0.2325, 0.2434, 0.2325, 0.2437, 0.2315, 0.244, 0.2315, 0.2439, 0.2324, 0.2436, 0.2301, 0.2412, 0.2301, 0.2412, 0.2301, 0.2412, 0.2301, 0.2412, 0.4451, 0.7339, 0.4451, 0.7339, 0.4451, 0.7339, 0.4451, 0.7339, 0.4451, 0.7339, 0.4451, 0.7339, 0.4451, 0.7339, 0.4451, 0.7339, 0.4451, 0.7339, 0.4451, 0.7339, 0.4451, 0.7339, 0.4451, 0.7339, 0.4451, 0.7339, 0.4451, 0.7339, 0.4451, 0.7339, 0.4451, 0.7339, 0.4441, 0.7288, 0.4441, 0.7289, 0.4382, 0.7286, 0.4381, 0.7284, 0.4451, 0.7339, 0.4451, 0.7339, 0.4451, 0.7339, 0.4451, 0.7339, 0.445, 0.734, 0.4449, 0.7339, 0.4451, 0.7339, 0.4451, 0.7339, 0.4449, 0.7337, 0.4449, 0.7337, 0.4451, 0.7339, 0.4451, 0.7339, 0.4452, 0.7341, 0.445, 0.734, 0.4451, 0.7339, 0.4451, 0.7339, 0.4449, 0.7338, 0.4449, 0.7337, 0.4451, 0.7339, 0.4451, 0.7339, 0.4449, 0.7339, 0.4449, 0.7338, 0.4451, 0.7339, 0.4451, 0.7339, 0.4449, 0.7337, 0.4451, 0.7337, 0.4451, 0.7339, 0.4451, 0.7339, 0.226, 0.2435, 0.226, 0.2435, 0.226, 0.2434, 0.226, 0.2435, 0.2238, 0.2414, 0.2237, 0.2414, 0.2236, 0.2414, 0.2237, 0.2414, 0.2244, 0.2416, 0.2245, 0.2416, 0.2244, 0.2416, 0.2244, 0.2416, 0.23, 0.2411, 0.23, 0.2412, 0.23, 0.2412, 0.23, 0.2412, 0.226, 0.2435, 0.226, 0.2434, 0.226, 0.2434, 0.226, 0.2434, 0.2246, 0.2364, 0.2246, 0.2362, 0.2246, 0.2362, 0.2246, 0.2363, 0.2294, 0.2412, 0.2294, 0.2412, 0.2294, 0.2412, 0.2294, 0.2412, 0.2244, 0.2416, 0.2244, 0.2416, 0.2244, 0.2416, 0.2244, 0.2416, 0.2294, 0.2412, 0.23, 0.2412, 0.23, 0.2412, 0.2294, 0.2412, 0.2242, 0.2416, 0.2244, 0.2416, 0.2244, 0.2416, 0.2242, 0.2415, 0.23, 0.2412, 0.23, 0.2412, 0.23, 0.2412, 0.23, 0.2412, 0.2242, 0.2415, 0.2242, 0.2416, 0.2242, 0.2415, 0.2242, 0.2415, 0.2242, 0.2415, 0.2244, 0.2416, 0.2244, 0.2416, 0.2242, 0.2416, 0.2294, 0.2412, 0.2294, 0.2411, 0.2294, 0.2412, 0.2294, 0.2412, 0.224, 0.2415, 0.2242, 0.2415, 0.2242, 0.2416, 0.2242, 0.2415, 0.2294, 0.2411, 0.23, 0.2411, 0.23, 0.2412, 0.2294, 0.2412, 0.2321, 0.2432, 0.2322, 0.2432, 0.2322, 0.2432, 0.2321, 0.2432, 0.2301, 0.2412, 0.2301, 0.2412, 0.2301, 0.2412, 0.2301, 0.2412, 0.2324, 0.2434, 0.2325, 0.2434, 0.2325, 0.2434, 0.2324, 0.2434, 0.2301, 0.2412, 0.2301, 0.2412, 0.2301, 0.2412, 0.2301, 0.2412, 0.2323, 0.2433, 0.2324, 0.2434, 0.2324, 0.2434, 0.2323, 0.2433, 0.2328, 0.2436, 0.2329, 0.2437, 0.2329, 0.2437, 0.2328, 0.2436, 0.2322, 0.2432, 0.2323, 0.2433, 0.2323, 0.2433, 0.2322, 0.2432, 0.2325, 0.2434, 0.2327, 0.2436, 0.2327, 0.2436, 0.2325, 0.2434, 0.2312, 0.2383, 0.2312, 0.2383, 0.2312, 0.2384, 0.2313, 0.2383, 0.2327, 0.2436, 0.2328, 0.2436, 0.2328, 0.2436, 0.2327, 0.2436, 0.2321, 0.2432, 0.2322, 0.2432, 0.2322, 0.2432, 0.2321, 0.2432, 0.2311, 0.2383, 0.231, 0.2383, 0.2312, 0.2383, 0.2312, 0.2383, 0.2323, 0.2433, 0.2324, 0.2434, 0.2324, 0.2434, 0.2323, 0.2433, 0.2328, 0.2436, 0.2329, 0.2437, 0.2329, 0.2437, 0.2328, 0.2436, 0.2327, 0.2436, 0.2328, 0.2436, 0.2328, 0.2436, 0.2327, 0.2436, 0.2315, 0.2439, 0.2315, 0.2439, 0.2315, 0.2439, 0.2315, 0.2439, 0.2324, 0.2436, 0.2315, 0.2439, 0.2315, 0.2439, 0.2324, 0.2437, 0.2276, 0.245, 0.2276, 0.245, 0.2276, 0.245, 0.2276, 0.245, 0.2315, 0.2439, 0.2314, 0.2439, 0.2314, 0.2439, 0.2315, 0.2439, 0.2324, 0.2437, 0.2324, 0.2436, 0.2324, 0.2437, 0.2324, 0.2437, 0.2276, 0.245, 0.2276, 0.245, 0.2276, 0.245, 0.2276, 0.245, 0.2276, 0.245, 0.2276, 0.245, 0.2276, 0.245, 0.2276, 0.245, 0.2276, 0.245, 0.2276, 0.245, 0.2276, 0.245, 0.2276, 0.245, 0.2315, 0.244, 0.2315, 0.244, 0.2315, 0.2439, 0.2315, 0.2439, 0.2326, 0.2437, 0.2325, 0.2437, 0.2324, 0.2436, 0.2324, 0.2437, 0.2238, 0.2415, 0.2237, 0.2414, 0.2237, 0.2414, 0.2238, 0.2415, 0.2246, 0.2363, 0.2246, 0.2362, 0.2246, 0.2362, 0.2246, 0.2363, 0.2276, 0.245, 0.2276, 0.245, 0.2276, 0.245, 0.2276, 0.245, 0.2237, 0.2414, 0.2236, 0.2414, 0.2236, 0.2414, 0.2237, 0.2414, 0.226, 0.2435, 0.226, 0.2434, 0.226, 0.2434, 0.226, 0.2435, 0.226, 0.2434, 0.226, 0.2434, 0.226, 0.2434, 0.226, 0.2434, 0.2276, 0.245, 0.2276, 0.245, 0.2276, 0.245, 0.2276, 0.245, 0.2276, 0.245, 0.2276, 0.245, 0.2276, 0.245, 0.2276, 0.245, 0.2239, 0.2415, 0.2238, 0.2414, 0.2237, 0.2414, 0.2238, 0.2415, 0.2276, 0.245, 0.2276, 0.245, 0.2276, 0.245, 0.2276, 0.245, 0.2334, 0.2438, 0.2334, 0.2438, 0.234, 0.244, 0.2336, 0.2439, 0.2334, 0.2438, 0.2333, 0.2438, 0.2336, 0.2439, 0.234, 0.244, 0.2331, 0.2438, 0.233, 0.2437, 0.2331, 0.2437, 0.2332, 0.2438, 0.23, 0.2412, 0.23, 0.2412, 0.23, 0.2412, 0.23, 0.2412, 0.23, 0.2412, 0.23, 0.2412, 0.23, 0.2412, 0.23, 0.2412, 0.23, 0.2412, 0.23, 0.2412, 0.23, 0.2412, 0.23, 0.2412, 0.2232, 0.2413, 0.2232, 0.2413, 0.2226, 0.2412, 0.2229, 0.2412, 0.2232, 0.2413, 0.2233, 0.2413, 0.2229, 0.2412, 0.2226, 0.2412, 0.2235, 0.2414, 0.2236, 0.2414, 0.2234, 0.2414, 0.2234, 0.2413, 0.2276, 0.245, 0.2276, 0.245, 0.2276, 0.245, 0.2276, 0.245, 0.2276, 0.245, 0.2276, 0.245, 0.2276, 0.245, 0.2276, 0.245, 0.2545, 0.7168, 0.2545, 0.7168, 0.253, 0.7157, 0.2533, 0.7152, 0.2548, 0.7176, 0.255, 0.718, 0.2527, 0.7185, 0.2526, 0.7178, 0.2577, 0.7203, 0.2604, 0.7197, 0.2611, 0.7219, 0.2581, 0.7226, 0.2624, 0.7187, 0.2624, 0.7187, 0.264, 0.7195, 0.2638, 0.7199, 0.2579, 0.7157, 0.2552, 0.7164, 0.2543, 0.7144, 0.2573, 0.7133, 0.2566, 0.7202, 0.2568, 0.7203, 0.256, 0.7224, 0.2554, 0.7222, 0.2545, 0.7168, 0.2546, 0.7172, 0.2527, 0.717, 0.2528, 0.7162, 0.2625, 0.7186, 0.2625, 0.7181, 0.2642, 0.7181, 0.2641, 0.719, 0.2559, 0.7196, 0.2561, 0.7198, 0.2546, 0.7216, 0.2541, 0.7211, 0.2605, 0.7161, 0.2602, 0.7158, 0.2612, 0.7138, 0.2619, 0.7142, 0.2545, 0.7168, 0.2545, 0.7168, 0.2528, 0.7162, 0.253, 0.7157, 0.2608, 0.7164, 0.2605, 0.7161, 0.2619, 0.7142, 0.2624, 0.7146, 0.2602, 0.7158, 0.2601, 0.7157, 0.2608, 0.7136, 0.2612, 0.7138, 0.2569, 0.7203, 0.2577, 0.7203, 0.2581, 0.7226, 0.2568, 0.7226, 0.2553, 0.7188, 0.2557, 0.7193, 0.2537, 0.7206, 0.2532, 0.7197, 0.2624, 0.7187, 0.2624, 0.7187, 0.2638, 0.7199, 0.2635, 0.7203, 0.2552, 0.7164, 0.2545, 0.7168, 0.2533, 0.7152, 0.2543, 0.7144, 0.2601, 0.7157, 0.2601, 0.7156, 0.2604, 0.7135, 0.2608, 0.7136, 0.2568, 0.7203, 0.2569, 0.7203, 0.2564, 0.7225, 0.256, 0.7224, 0.2619, 0.7173, 0.2612, 0.7167, 0.2629, 0.7151, 0.2636, 0.716, 0.2569, 0.7203, 0.2569, 0.7203, 0.2568, 0.7226, 0.2564, 0.7225, 0.258, 0.7156, 0.2579, 0.7157, 0.2573, 0.7133, 0.2578, 0.7134, 0.2604, 0.7197, 0.2605, 0.7197, 0.2614, 0.7217, 0.2611, 0.7219, 0.255, 0.718, 0.2553, 0.7188, 0.2532, 0.7197, 0.2527, 0.7185, 0.2623, 0.7177, 0.2619, 0.7173, 0.2636, 0.716, 0.264, 0.7169, 0.2601, 0.7156, 0.258, 0.7156, 0.2578, 0.7134, 0.2604, 0.7135, 0.2605, 0.7197, 0.2624, 0.7187, 0.2635, 0.7203, 0.2614, 0.7217, 0.2625, 0.7181, 0.2624, 0.7179, 0.2642, 0.7175, 0.2642, 0.7181, 0.2561, 0.7198, 0.2566, 0.7202, 0.2554, 0.7222, 0.2546, 0.7216, 0.2557, 0.7193, 0.2559, 0.7196, 0.2541, 0.7211, 0.2537, 0.7206, 0.2624, 0.7187, 0.2625, 0.7186, 0.2641, 0.719, 0.264, 0.7195, 0.2612, 0.7167, 0.2608, 0.7164, 0.2624, 0.7146, 0.2629, 0.7151, 0.2546, 0.7172, 0.2548, 0.7176, 0.2526, 0.7178, 0.2527, 0.717, 0.2624, 0.7179, 0.2623, 0.7177, 0.264, 0.7169, 0.2642, 0.7175, 0.2237, 0.2414, 0.2237, 0.2414, 0.2236, 0.2414, 0.2235, 0.2414, 0.2234, 0.2414, 0.2235, 0.2414, 0.2233, 0.2413, 0.2232, 0.2413, 0.2235, 0.2414, 0.2235, 0.2414, 0.2234, 0.2414, 0.2233, 0.2413, 0.2233, 0.2413, 0.2234, 0.2414, 0.2232, 0.2413, 0.2229, 0.2412, 0.2234, 0.2413, 0.2234, 0.2413, 0.2232, 0.2413, 0.2232, 0.2413, 0.224, 0.2415, 0.2239, 0.2415, 0.2238, 0.2414, 0.2239, 0.2415, 0.2239, 0.2415, 0.2238, 0.2414, 0.2237, 0.2414, 0.2238, 0.2414, 0.224, 0.2415, 0.224, 0.2415, 0.2238, 0.2414, 0.2239, 0.2415, 0.2241, 0.2415, 0.224, 0.2415, 0.2239, 0.2415, 0.224, 0.2415, 0.2234, 0.2414, 0.2234, 0.2413, 0.2234, 0.2413, 0.2234, 0.2413, 0.2234, 0.2414, 0.2235, 0.2414, 0.2234, 0.2413, 0.2232, 0.2413, 0.2237, 0.2414, 0.2238, 0.2414, 0.2237, 0.2414, 0.2235, 0.2414, 0.2236, 0.2414, 0.2237, 0.2414, 0.2235, 0.2414, 0.2235, 0.2414, 0.2236, 0.2414, 0.2236, 0.2414, 0.2235, 0.2414, 0.2234, 0.2414, 0.2238, 0.2414, 0.224, 0.2415, 0.2237, 0.2414, 0.2237, 0.2414, 0.7538, 0.752, 0.7538, 0.7519, 0.7538, 0.752, 0.7538, 0.752, 0.2237, 0.2414, 0.2235, 0.2414, 0.2235, 0.2414, 0.2236, 0.2414, 0.2235, 0.2414, 0.2234, 0.2414, 0.2235, 0.2414, 0.2235, 0.2414, 0.7538, 0.752, 0.7538, 0.752, 0.7538, 0.752, 0.7538, 0.752, 0.7538, 0.7519, 0.7537, 0.7519, 0.7538, 0.752, 0.7538, 0.752, 0.7538, 0.752, 0.7538, 0.752, 0.7538, 0.752, 0.7538, 0.752, 0.7537, 0.7519, 0.7538, 0.752, 0.7538, 0.752, 0.7538, 0.752, 0.2276, 0.245, 0.2276, 0.245, 0.2276, 0.245, 0.2276, 0.245, 0.2276, 0.245, 0.2276, 0.245, 0.2276, 0.245, 0.2276, 0.245, 0.2277, 0.245, 0.2276, 0.245, 0.2276, 0.245, 0.2277, 0.245, 0.2276, 0.245, 0.2276, 0.245, 0.2276, 0.245, 0.2276, 0.245, 0.2276, 0.245, 0.2276, 0.245, 0.2276, 0.245, 0.2276, 0.245, 0.2276, 0.245, 0.2276, 0.245, 0.2276, 0.245, 0.2276, 0.245, 0.2277, 0.245, 0.2276, 0.245, 0.2276, 0.245, 0.2276, 0.245, 0.2276, 0.245, 0.2276, 0.245, 0.2276, 0.245, 0.2276, 0.245, 0.2276, 0.245, 0.2276, 0.245, 0.2276, 0.245, 0.2276, 0.245, 0.7579, 0.7556, 0.7579, 0.7556, 0.7579, 0.7556, 0.7579, 0.7556, 0.2276, 0.245, 0.2276, 0.245, 0.2276, 0.245, 0.2276, 0.245, 0.2276, 0.245, 0.2276, 0.245, 0.2276, 0.245, 0.2276, 0.245, 0.2276, 0.245, 0.2276, 0.245, 0.2276, 0.245, 0.2276, 0.245, 0.2276, 0.245, 0.2276, 0.245, 0.2276, 0.245, 0.2276, 0.245, 0.2276, 0.245, 0.2276, 0.245, 0.2276, 0.245, 0.2276, 0.245, 0.2276, 0.245, 0.2276, 0.245, 0.2276, 0.245, 0.2276, 0.245, 0.7579, 0.7556, 0.7579, 0.7556, 0.7579, 0.7556, 0.7579, 0.7556, 0.7579, 0.7556, 0.7579, 0.7556, 0.7579, 0.7556, 0.7579, 0.7556, 0.7579, 0.7556, 0.7579, 0.7556, 0.7579, 0.7556, 0.7579, 0.7556, 0.7579, 0.7556, 0.7579, 0.7556, 0.7579, 0.7556, 0.7579, 0.7556, 0.2332, 0.2438, 0.2331, 0.2438, 0.2332, 0.2438, 0.2334, 0.2438, 0.2331, 0.2437, 0.2331, 0.2437, 0.2332, 0.2438, 0.2332, 0.2438, 0.2326, 0.2436, 0.2327, 0.2436, 0.2328, 0.2436, 0.2327, 0.2436, 0.2327, 0.2436, 0.2326, 0.2437, 0.2328, 0.2437, 0.2328, 0.2436, 0.2324, 0.2432, 0.2325, 0.2433, 0.2324, 0.2433, 0.2324, 0.2433, 0.232, 0.2431, 0.2322, 0.2431, 0.2322, 0.2432, 0.2321, 0.2431, 0.2325, 0.2434, 0.2326, 0.2436, 0.2327, 0.2436, 0.2325, 0.2434, 0.2325, 0.2433, 0.2325, 0.2434, 0.2325, 0.2434, 0.2324, 0.2433, 0.2322, 0.2431, 0.2324, 0.2432, 0.2324, 0.2433, 0.2322, 0.2432, 0.2333, 0.2438, 0.2332, 0.2438, 0.2334, 0.2438, 0.2336, 0.2439, 0.2332, 0.2438, 0.2332, 0.2438, 0.2334, 0.2438, 0.2334, 0.2438, 0.2327, 0.2436, 0.2328, 0.2436, 0.2328, 0.2436, 0.2327, 0.2436, 0.2328, 0.2436, 0.2328, 0.2437, 0.2329, 0.2437, 0.2328, 0.2436, 0.2324, 0.2433, 0.2324, 0.2433, 0.2324, 0.2434, 0.2323, 0.2433, 0.2321, 0.2431, 0.2322, 0.2432, 0.2322, 0.2432, 0.2321, 0.2432, 0.2325, 0.2434, 0.2327, 0.2436, 0.2327, 0.2436, 0.2325, 0.2434, 0.2324, 0.2433, 0.2325, 0.2434, 0.2325, 0.2434, 0.2324, 0.2434, 0.2322, 0.2432, 0.2324, 0.2433, 0.2323, 0.2433, 0.2322, 0.2432, 0.2329, 0.2437, 0.2329, 0.2437, 0.2331, 0.2437, 0.2331, 0.2438, 0.2329, 0.2437, 0.2328, 0.2437, 0.2331, 0.2437, 0.2331, 0.2437, 0.2328, 0.2437, 0.2326, 0.2437, 0.2329, 0.2437, 0.2331, 0.2437, 0.2329, 0.2437, 0.2329, 0.2437, 0.2331, 0.2438, 0.2331, 0.2437, 0.2331, 0.2438, 0.2331, 0.2437, 0.2332, 0.2438, 0.2333, 0.2438, 0.7634, 0.7543, 0.7633, 0.7543, 0.7634, 0.7543, 0.7634, 0.7543, 0.2331, 0.2437, 0.2329, 0.2437, 0.233, 0.2437, 0.2331, 0.2438, 0.2331, 0.2437, 0.2331, 0.2438, 0.2333, 0.2438, 0.2334, 0.2438, 0.7634, 0.7543, 0.7634, 0.7543, 0.7634, 0.7543, 0.7634, 0.7543, 0.7634, 0.7544, 0.7635, 0.7543, 0.7634, 0.7543, 0.7634, 0.7543, 0.7635, 0.7543, 0.7634, 0.7543, 0.7634, 0.7543, 0.7634, 0.7543, 0.23, 0.2412, 0.23, 0.2412, 0.23, 0.2412, 0.23, 0.2412, 0.23, 0.2412, 0.23, 0.2412, 0.23, 0.2412, 0.23, 0.2412, 0.2294, 0.2411, 0.23, 0.2411, 0.23, 0.2411, 0.2294, 0.2411, 0.2294, 0.2412, 0.2294, 0.2411, 0.2294, 0.2411, 0.2294, 0.2412, 0.23, 0.2411, 0.23, 0.2411, 0.23, 0.2412, 0.23, 0.2411, 0.2301, 0.2411, 0.2301, 0.2412, 0.23, 0.2411, 0.23, 0.2411, 0.2294, 0.2412, 0.2294, 0.2411, 0.2294, 0.2411, 0.2294, 0.2412, 0.2294, 0.2411, 0.2301, 0.2411, 0.23, 0.2411, 0.2294, 0.2411, 0.23, 0.2412, 0.23, 0.2412, 0.23, 0.2412, 0.23, 0.2412, 0.23, 0.2412, 0.23, 0.2412, 0.23, 0.2412, 0.23, 0.2412, 0.23, 0.2412, 0.23, 0.2411, 0.23, 0.2412, 0.23, 0.2412, 0.23, 0.2412, 0.23, 0.2412, 0.23, 0.2412, 0.23, 0.2412, 0.23, 0.2411, 0.2301, 0.2412, 0.23, 0.2412, 0.23, 0.2412, 0.23, 0.2412, 0.23, 0.2412, 0.23, 0.2412, 0.23, 0.2412, 0.7603, 0.7517, 0.7603, 0.7517, 0.7603, 0.7517, 0.7603, 0.7517, 0.23, 0.2412, 0.23, 0.2412, 0.23, 0.2412, 0.23, 0.2412, 0.23, 0.2412, 0.23, 0.2412, 0.23, 0.2412, 0.23, 0.2412, 0.23, 0.2412, 0.23, 0.2412, 0.23, 0.2412, 0.23, 0.2412, 0.7603, 0.7517, 0.7603, 0.7517, 0.7603, 0.7517, 0.7603, 0.7517, 0.7603, 0.7517, 0.7603, 0.7517, 0.7603, 0.7517, 0.7603, 0.7517, 0.7603, 0.7517, 0.7603, 0.7517, 0.7603, 0.7517, 0.7603, 0.7517, 0.7603, 0.7517, 0.7603, 0.7517, 0.7603, 0.7517, 0.7603, 0.7517, 0.2555, 0.7184, 0.2555, 0.7184, 0.2555, 0.7184, 0.2555, 0.7184, 0.2609, 0.7188, 0.2609, 0.7189, 0.2609, 0.7189, 0.2609, 0.7188, 0.7618, 0.7493, 0.7617, 0.7493, 0.7617, 0.7492, 0.7618, 0.7492, 0.2541, 0.7165, 0.254, 0.7166, 0.254, 0.7166, 0.2541, 0.7165, 0.7579, 0.7556, 0.7579, 0.7556, 0.7579, 0.7556, 0.7579, 0.7556, 0.7579, 0.7556, 0.7579, 0.7556, 0.7579, 0.7556, 0.7579, 0.7556, 0.7579, 0.7556, 0.7579, 0.7556, 0.7579, 0.7556, 0.7579, 0.7556, 0.7538, 0.752, 0.7538, 0.752, 0.7538, 0.752, 0.7538, 0.752, 0.7538, 0.752, 0.7538, 0.752, 0.7538, 0.752, 0.7538, 0.752, 0.7538, 0.752, 0.7538, 0.752, 0.7538, 0.752, 0.7538, 0.752, 0.7603, 0.7517, 0.7603, 0.7517, 0.7603, 0.7517, 0.7603, 0.7517, 0.7603, 0.7517, 0.7603, 0.7517, 0.7603, 0.7517, 0.7603, 0.7517, 0.7603, 0.7517, 0.7603, 0.7517, 0.7603, 0.7517, 0.7603, 0.7517, 0.7634, 0.7543, 0.7634, 0.7543, 0.7634, 0.7543, 0.7634, 0.7543, 0.7634, 0.7543, 0.7634, 0.7543, 0.7634, 0.7543, 0.7634, 0.7543, 0.7634, 0.7543, 0.7634, 0.7543, 0.7634, 0.7543, 0.7634, 0.7543, 0.2276, 0.245, 0.2276, 0.245, 0.2324, 0.2434, 0.2325, 0.2434, 0.2276, 0.245, 0.2276, 0.245, 0.2324, 0.2437, 0.2315, 0.2439, 0.2315, 0.2439, 0.2324, 0.2437, 0.2334, 0.2438, 0.234, 0.244, 0.2325, 0.2434, 0.2324, 0.2434, 0.226, 0.2435, 0.2323, 0.2433, 0.2322, 0.2432, 0.2294, 0.2412, 0.23, 0.2412, 0.23, 0.2412, 0.2294, 0.2412, 0.2244, 0.2416, 0.2244, 0.2416, 0.2322, 0.2432, 0.2323, 0.2433, 0.2301, 0.2412, 0.2301, 0.2412, 0.2301, 0.2412, 0.2301, 0.2412, 0.23, 0.2412, 0.23, 0.2412, 0.2301, 0.2412, 0.2301, 0.2412, 0.23, 0.2412, 0.23, 0.2412, 0.2276, 0.245, 0.2276, 0.245, 0.2276, 0.245, 0.2276, 0.245, 0.2244, 0.2416, 0.2244, 0.2416, 0.2232, 0.2413, 0.2226, 0.2412, 0.2589, 0.7175, 0.2592, 0.7178, 0.2589, 0.7179, 0.2589, 0.7175, 0.2596, 0.7186, 0.2596, 0.7186, 0.2596, 0.7186, 0.2596, 0.7186, 0.2596, 0.7186, 0.2594, 0.7185, 0.2596, 0.7184, 0.2596, 0.7186, 0.2555, 0.7183, 0.2554, 0.7182, 0.2555, 0.7182, 0.2555, 0.7183, 0.2554, 0.718, 0.2554, 0.7182, 0.2554, 0.7182, 0.2552, 0.7181, 0.2545, 0.7133, 0.2545, 0.7115, 0.2542, 0.7115, 0.2539, 0.7127, 0.2545, 0.7169, 0.2543, 0.7167, 0.2543, 0.7167, 0.2546, 0.7169, 0.2546, 0.7169, 0.2549, 0.7171, 0.2547, 0.7171, 0.2546, 0.7169, 0.7634, 0.7544, 0.7634, 0.7543, 0.7634, 0.7543, 0.7633, 0.7543, 0.2602, 0.7164, 0.2601, 0.7163, 0.2601, 0.7162, 0.2603, 0.7162, 0.26, 0.7163, 0.2598, 0.7162, 0.2598, 0.7161, 0.26, 0.7162, 0.2606, 0.7133, 0.2606, 0.7132, 0.2606, 0.7132, 0.2606, 0.7133, 0.2613, 0.7176, 0.2611, 0.7174, 0.2612, 0.7173, 0.2613, 0.7176, 0.2611, 0.717, 0.2612, 0.7173, 0.261, 0.7173, 0.2608, 0.7171])
me_cube.materials.append(mat_material)
me_cube.use_remesh_preserve_volume = False
me_cube.use_remesh_preserve_attributes = False
me_cube.use_mirror_vertex_groups = False
me_cube.update()

# ---- objects
ob_tea = bpy.data.objects.new('Tea', me_cube)

# ---- transforms, parenting, visibility, modifiers, constraints
ob_tea.location = (0.0, 0.0, 0.0)
ob_tea.lock_rotations_4d = False
ob_tea.empty_display_type = 'ARROWS'
ob_tea.lineart.crease_threshold = 0.0

# ---- collection membership
col_collection_1.objects.link(ob_tea)

# ---- scene / render settings (as saved in the file)
scene.frame_start = 1; scene.frame_end = 251; scene.frame_set(1)
scene.render.engine = 'BLENDER_EEVEE_NEXT'
scene.render.resolution_percentage = 50
scene.render.dither_intensity = 0.0
scene.cycles.use_denoising = False
scene.cycles.samples = 128
scene.cycles.sampling_pattern = 'TABULATED_SOBOL'
scene.cycles.light_sampling_threshold = 0.0
scene.cycles.use_adaptive_sampling = False
scene.cycles.use_light_tree = False
scene.cycles.blur_glossy = 0.0
scene.cycles.sample_clamp_indirect = 0.0
scene.view_settings.view_transform = 'Standard'
bpy.context.view_layer.update()

# ---- added for rendering (the .blend has no active camera and no usable light): camera, sun
cam_auto = bpy.data.cameras.new('AutoCamera')
cam_auto.lens = 50.0
cam_auto.sensor_width = 36.0
cam_auto.clip_end = 1000.0
ob_auto_camera = bpy.data.objects.new('AutoCamera', cam_auto)
scene.collection.objects.link(ob_auto_camera)
ob_auto_camera.location = (33.0534, -39.664, 25.6927)
ob_auto_camera.rotation_euler = (1.09748, -7.21219e-08, 0.694738)
scene.camera = ob_auto_camera
light_auto_sun = bpy.data.lights.new('AutoSun', 'SUN')
light_auto_sun.energy = 3.0
light_auto_sun.angle = 0.0523599
ob_auto_sun = bpy.data.objects.new('AutoSun', light_auto_sun)
scene.collection.objects.link(ob_auto_sun)
ob_auto_sun.rotation_euler = (0.872665, 0.174533, 0.523599)
bpy.context.view_layer.update()
